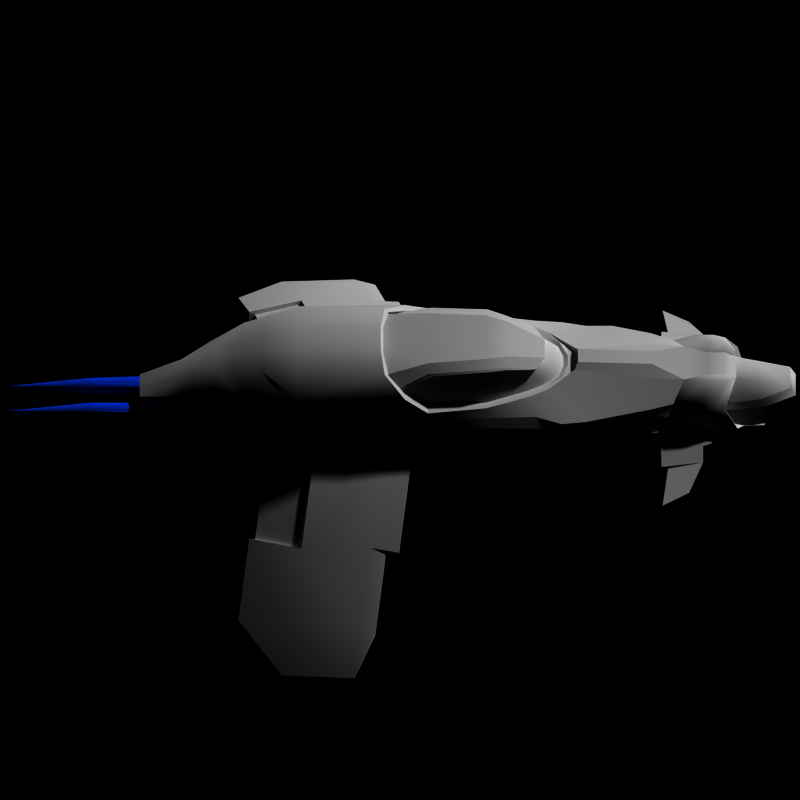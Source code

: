 # Source: viper1.blend  (saved by Blender 2.79.7; exported with 4.5.12 LTS)
import bpy
from mathutils import Matrix  # noqa: F401  (used for matrix-valued properties, if any)

bpy.ops.wm.read_factory_settings(use_empty=True)
scene = bpy.context.scene
scene.name = 'Scene'

# ---- collections
col_collection_1 = bpy.data.collections.new('Collection 1'); scene.collection.children.link(col_collection_1)
col_collection_9 = bpy.data.collections.new('Collection 9'); scene.collection.children.link(col_collection_9)

# ---- materials (node trees are filled in below, after node groups)
mat_racer = bpy.data.materials.new('racer')
mat_racer.alpha_threshold = 0.0
mat_racer.preview_render_type = 'FLAT'
mat_racer.roughness = 0.5
mat_racer.specular_intensity = 0.0
mat_racer.line_color = (0.0, 0.0, 0.0, 1.0)
mat_material_001 = bpy.data.materials.new('Material.001')
mat_material_001.alpha_threshold = 0.0
mat_material_001.diffuse_color = (0.0, 0.2, 1.0, 1.0)
mat_material_001.specular_color = (0.57, 0.57, 0.57)
mat_material_001.roughness = 0.0
mat_material_001.line_color = (0.0, 0.0, 0.0, 0.95)

# ---- material node trees

# ---- world
world_world = bpy.data.worlds.new('World'); scene.world = world_world
world_world.color = (0.0, 0.0, 0.0)
world_world.use_sun_shadow = False
world_world.sun_shadow_jitter_overblur = 0.0
world_world.cycles.sampling_method = 'MANUAL'
world_world.cycles.sample_map_resolution = 256

# ---- cameras
cam_camera_002 = bpy.data.cameras.new('Camera.002')
cam_camera_002.type = 'ORTHO'
cam_camera_002.passepartout_alpha = 0.2
cam_camera_002.clip_end = 100.0
cam_camera_002.lens = 35.0
cam_camera_002.sensor_width = 32.0
cam_camera_002.sensor_height = 18.0
cam_camera_002.ortho_scale = 10.0
cam_camera_002.show_passepartout = False
cam_camera_002.show_safe_areas = True
cam_camera_002.dof.focus_distance = 0.0
cam_camera_002.dof.aperture_fstop = 128.0

# ---- meshes
me_plane = bpy.data.meshes.new('Plane')
me_plane.from_pydata([(-0.01359, -3.517, 1.18), (-0.01359, -2.957, 1.57), (-0.1638, -3.517, 1.18), (0.1366, -3.517, 1.18), (-0.2173, -2.957, 1.57), (0.1901, -2.957, 1.57), (-0.7674, -2.253, 1.702), (0.7403, -2.253, 1.702), (-0.8887, -1.865, 1.761), (0.8615, -1.865, 1.761), (-0.9758, -0.6669, 1.726), (0.9486, -0.6669, 1.726), (-1.256, -1.865, 1.18), (1.229, -1.865, 1.18), (-1.104, -2.253, 1.18), (1.076, -2.253, 1.18), (-1.312, -0.4661, 1.18), (1.285, -0.4661, 1.18), (-0.7223, -3.071, 1.18), (0.6951, -3.071, 1.18), (-0.4641, -3.411, 1.18), (0.4369, -3.411, 1.18), (-0.6247, -2.74, 1.57), (0.5976, -2.74, 1.57), (-0.909, -2.738, 1.18), (0.8818, -2.738, 1.18), (-1.121, -0.0116, 1.419), (1.094, -0.0116, 1.419), (-0.01359, -6.37, 0.3611), (-0.7955, -6.37, 0.4989), (0.7683, -6.37, 0.4989), (-0.7273, -7.13, 0.6374), (0.7001, -7.13, 0.6374), (-0.5934, -7.756, 0.6146), (0.5663, -7.756, 0.6146), (-0.3388, -8.39, 0.6982), (0.3116, -8.39, 0.6982), (-0.3065, -6.37, 0.9299), (0.3116, -6.37, 0.3956), (-0.5902, -6.37, 0.3872), (-0.3346, -6.37, 0.9532), (-0.1809, -6.37, 0.3611), (-0.7934, -6.37, 0.2766), (-0.4245, -6.37, 0.3172), (-0.9975, -6.37, 0.4437), (-0.888, -6.37, 0.7683), (-0.4363, -6.37, 0.9822), (-0.3227, -7.234, 0.9658), (-0.5902, -7.2, 0.3872), (0.5631, -7.2, 0.3872), (0.4838, -7.867, 0.3582), (0.3116, -6.817, 0.3612), (-0.6715, -7.068, 0.7507), (-0.673, -7.861, 0.4699), (0.6458, -7.861, 0.4699), (-0.3388, -8.513, 0.4767), (0.5012, -7.389, 0.733), (0.3116, -7.693, 0.8795), (-0.3388, -7.693, 0.8795), (-0.5283, -7.389, 0.733), (0.3116, -8.513, 0.4767), (-0.7955, -7.206, 0.4989), (0.7683, -7.206, 0.4989), (0.6443, -7.068, 0.7507), (-0.3388, -8.01, 0.3612), (0.3116, -8.01, 0.3612), (-0.3388, -6.817, 0.3612), (-0.511, -7.867, 0.3582), (0.2955, -7.234, 0.9658), (0.4091, -6.37, 0.9822), (0.8608, -6.37, 0.7683), (0.9703, -6.37, 0.4437), (0.3973, -6.37, 0.3172), (0.7662, -6.37, 0.2766), (0.1537, -6.37, 0.3611), (0.3074, -6.37, 0.9532), (-0.6715, -6.37, 0.7507), (0.6443, -6.37, 0.7507), (0.5631, -6.37, 0.3872), (-0.3388, -6.37, 0.3956), (0.2793, -6.37, 0.9299), (-0.01359, -7.234, 0.9658), (-2.009, 1.876, 0.02811), (1.982, 1.876, 0.02811), (-2.151, 0.3789, 0.02921), (2.124, 0.3789, 0.02921), (-2.045, 1.938, 0.08844), (2.018, 1.938, 0.08844), (-6.063, 0.9823, -2.428), (6.036, 0.9823, -2.428), (-5.236, 0.8565, -1.94), (5.208, 0.8565, -1.94), (-5.073, 2.415, -1.938), (5.045, 2.415, -1.938), (-3.338, 3.115, -0.9125), (3.311, 3.115, -0.9125), (-3.761, 0.2925, -0.9047), (3.734, 0.2925, -0.9047), (-3.693, 0.6179, -0.9627), (3.666, 0.6179, -0.9627), (-3.574, 2.119, -0.9717), (3.547, 2.119, -0.9717), (-1.677, 0.3246, 0.2114), (1.65, 0.3246, 0.2114), (-1.531, 1.821, 0.2121), (1.503, 1.821, 0.2121), (-1.727, -0.03527, 0.2459), (1.7, -0.03527, 0.2459), (-1.188, -5.54, 0.4908), (1.161, -5.54, 0.4908), (-1.236, -6.527, 0.3365), (1.209, -6.527, 0.3365), (-1.046, -5.54, 0.2421), (1.019, -5.54, 0.2421), (-1.121, -6.527, 0.2153), (1.094, -6.527, 0.2153), (-2.616, -6.219, -0.2112), (2.589, -6.219, -0.2112), (-2.985, -5.647, -0.2326), (2.958, -5.647, -0.2326), (-1.991, -5.604, -0.09166), (1.963, -5.604, -0.09166), (-2.073, -5.626, 0.03265), (2.046, -5.626, 0.03265), (-1.993, -5.76, -0.04531), (1.966, -5.76, -0.04531), (-1.894, -6.498, -0.04067), (1.867, -6.498, -0.04067), (-1.963, -6.521, 0.06433), (1.936, -6.521, 0.06433), (-2.029, -5.771, 0.00931), (2.002, -5.771, 0.00931), (-1.511, -5.6, -0.02099), (1.484, -5.6, -0.02099), (-1.627, -5.61, 0.1724), (1.599, -5.61, 0.1724), (-1.62, -6.524, 0.2154), (1.592, -6.524, 0.2154), (-1.525, -6.515, 0.1014), (1.498, -6.515, 0.1014), (-1.523, -6.707, 0.2036), (1.496, -6.707, 0.2036), (-1.429, -6.697, 0.08954), (1.402, -6.697, 0.08954), (-1.123, -6.77, 0.2034), (1.096, -6.77, 0.2034), (-1.238, -6.77, 0.3247), (1.211, -6.77, 0.3247), (-0.1945, 3.884, -0.07651), (0.1673, 3.884, -0.07651), (-0.4612, 3.884, -0.07651), (0.434, 3.884, -0.07651), (-0.7077, 3.884, 0.2312), (0.6805, 3.884, 0.2312), (-0.1945, 3.884, 0.2312), (0.1673, 3.884, 0.2312), (-0.4612, 4.905, -0.07651), (0.434, 4.905, -0.07651), (-0.1945, 4.905, -0.07651), (0.1673, 4.905, -0.07651), (-0.7077, 4.905, 0.2312), (0.6805, 4.905, 0.2312), (-0.1945, 4.905, 0.2312), (0.1673, 4.905, 0.2312), (-1.294, 2.817, 0.2712), (1.267, 2.817, 0.2712), (-1.381, 2.817, 0.3705), (1.354, 2.817, 0.3705), (-1.773, -0.03527, 0.4023), (1.746, -0.03527, 0.4023), (-1.74, 1.821, 0.4512), (1.713, 1.821, 0.4512), (-1.757, 0.3246, 0.4471), (1.73, 0.3246, 0.4471), (-1.566, 1.883, 0.2724), (1.539, 1.883, 0.2724), (-1.67, 1.883, 0.3908), (1.643, 1.883, 0.3908), (-3.784, 2.119, -0.7326), (3.757, 2.119, -0.7326), (-3.795, 0.2942, -0.805), (3.768, 0.2942, -0.805), (-3.456, 3.238, -0.7529), (3.429, 3.238, -0.7529), (-3.282, 3.238, -0.9514), (3.255, 3.238, -0.9514), (-3.714, 2.18, -0.7929), (3.687, 2.18, -0.7929), (-3.425, 3.115, -0.8133), (3.398, 3.115, -0.8133), (-3.61, 2.18, -0.9114), (3.583, 2.18, -0.9114), (-3.775, 0.6182, -0.7277), (3.748, 0.6182, -0.7277), (-3.832, 0.02296, -0.8131), (3.805, 0.02296, -0.8131), (-3.798, 0.02126, -0.9127), (3.771, 0.02126, -0.9127), (-4.849, 3.473, -1.859), (4.821, 3.473, -1.859), (-5.282, 0.5279, -1.874), (5.255, 0.5279, -1.874), (-4.918, 3.473, -1.78), (4.891, 3.473, -1.78), (-5.305, 0.5279, -1.77), (5.277, 0.5279, -1.77), (-5.28, 2.415, -1.701), (5.253, 2.415, -1.701), (-5.315, 0.8565, -1.704), (5.288, 0.8565, -1.704), (-6.079, 0.9823, -2.381), (6.052, 0.9823, -2.381), (-6.001, 2.541, -2.369), (5.974, 2.541, -2.369), (-5.943, 2.541, -2.435), (5.916, 2.541, -2.435), (-2.149, 1.938, 0.2069), (2.121, 1.938, 0.2069), (-1.859, 2.872, 0.1866), (1.832, 2.872, 0.1866), (-1.773, 2.872, 0.08726), (1.745, 2.872, 0.08726), (-2.231, 0.3789, 0.2648), (2.203, 0.3789, 0.2648), (-2.263, -0.22, 0.1882), (2.236, -0.22, 0.1882), (-2.238, -0.2203, 0.08525), (2.211, -0.2203, 0.08525), (-2.218, 1.876, 0.2672), (2.191, 1.876, 0.2672), (-0.01359, 3.325, -0.2126), (-0.01359, 3.325, 0.3672), (-0.01359, 4.039, -0.2126), (-0.01359, 4.039, 0.3672), (-0.4956, 4.905, -0.1425), (0.4684, 4.905, -0.1425), (-0.1136, 4.905, -0.1425), (0.08641, 4.905, -0.1425), (-0.8745, 4.905, 0.2971), (0.8473, 4.905, 0.2971), (-0.1136, 4.905, 0.2971), (0.08641, 4.905, 0.2971), (-0.4956, 4.039, -0.1425), (0.4684, 4.039, -0.1425), (-0.1136, 4.039, -0.1425), (0.08641, 4.039, -0.1425), (-0.1136, 4.039, 0.2971), (0.08641, 4.039, 0.2971), (-0.8745, 4.039, 0.2971), (0.8473, 4.039, 0.2971), (-0.5566, 4.039, -0.2126), (0.5294, 4.039, -0.2126), (-1.056, 4.039, 0.3672), (1.029, 4.039, 0.3672), (-1.056, 3.325, 0.3672), (1.029, 3.325, 0.3672), (-0.5566, 3.325, -0.2126), (0.5294, 3.325, -0.2126), (-1.014, 0.3283, 1.78), (0.9864, 0.3283, 1.78), (-0.3469, 0.4135, 1.909), (0.3197, 0.4135, 1.909), (-1.457, -0.1074, 1.464), (1.43, -0.1074, 1.464), (-1.615, -0.6068, 1.203), (1.588, -0.6068, 1.203), (-1.271, 3.36, 1.102), (1.244, 3.36, 1.102), (-0.3469, 2.172, 1.909), (0.3197, 2.172, 1.909), (-0.3469, 3.01, 1.668), (0.3197, 3.01, 1.668), (-1.457, 2.172, 1.42), (1.43, 2.172, 1.42), (-1.014, 2.172, 1.78), (0.9864, 2.172, 1.78), (-1.584, 2.166, 1.158), (1.557, 2.166, 1.158), (-0.7261, 2.948, 1.577), (0.699, 2.948, 1.577), (-0.9512, 3.194, 1.363), (0.924, 3.194, 1.363), (-0.3523, 3.557, 1.395), (0.3251, 3.557, 1.395), (-0.3523, 3.915, 1.242), (0.3251, 3.915, 1.242), (-0.2836, 4.449, 1.018), (0.2564, 4.449, 1.018), (-0.8419, 4.053, 0.9898), (0.8147, 4.053, 0.9898), (-0.3523, 5.594, 0.4548), (0.3251, 5.594, 0.4548), (-0.5802, 4.697, 0.6871), (0.553, 4.697, 0.6871), (-0.5449, -2.306, 1.868), (0.5177, -2.306, 1.868), (-0.7961, -2.306, 1.782), (0.769, -2.306, 1.782), (-0.6779, -1.85, 1.927), (0.6508, -1.85, 1.927), (-1.025, -0.6068, 1.802), (0.9975, -0.6068, 1.802), (-0.2121, -3.662, 1.203), (0.185, -3.662, 1.203), (-0.2865, -3.115, 1.574), (0.2593, -3.115, 1.574), (-0.6396, -2.921, 1.572), (0.6124, -2.921, 1.572), (-0.4583, 0.5456, 1.779), (0.4311, 0.5456, 1.779), (-0.966, 0.4143, 1.686), (0.9388, 0.4143, 1.686), (-1.756, 2.158, 0.8105), (1.729, 2.158, 0.8105), (-1.589, 3.329, 0.8105), (1.562, 3.329, 0.8105), (-0.9625, 4.041, 0.7908), (0.9353, 4.041, 0.7908), (-1.404, -4.557, 0.8844), (1.377, -4.557, 0.8844), (-0.2121, -5.415, 1.309), (0.185, -5.415, 1.309), (-0.5369, -5.424, 1.203), (0.5098, -5.424, 1.203), (-1.174, -5.407, 0.8844), (1.147, -5.407, 0.8844), (-1.313, -5.395, 0.4412), (1.286, -5.395, 0.4412), (-0.4399, 4.871, 0.387), (0.4127, 4.871, 0.387), (-0.6604, 4.331, 0.4368), (0.6333, 4.331, 0.4368), (-1.656, -2.956, 0.5119), (1.629, -2.956, 0.5119), (-1.545, -3.584, 0.4396), (1.518, -3.584, 0.4396), (-1.433, 3.325, 0.4891), (1.406, 3.325, 0.4891), (-0.885, 3.924, 0.4694), (0.8578, 3.924, 0.4694), (-0.7234, 3.325, -0.3344), (0.6962, 3.325, -0.3344), (-1.078, 3.325, 0.08371), (1.051, 3.325, 0.08371), (-1.756, 2.158, 0.4891), (1.729, 2.158, 0.4891), (-1.401, 2.158, 0.08371), (1.374, 2.158, 0.08371), (-0.5099, -6.111, 1.137), (0.4827, -6.111, 1.137), (-0.9827, -5.883, 0.8576), (0.9555, -5.883, 0.8576), (-1.126, -6.151, 0.4552), (1.098, -6.151, 0.4552), (-0.6202, -6.622, 1.191), (0.5931, -6.622, 1.191), (-1.149, -6.358, 0.8674), (1.121, -6.358, 0.8674), (-1.314, -6.669, 0.3796), (1.287, -6.669, 0.3796), (-1.149, -6.738, 0.8674), (1.121, -6.738, 0.8674), (-0.6202, -7.002, 1.191), (0.5931, -7.002, 1.191), (-1.314, -7.049, 0.3796), (1.287, -7.049, 0.3796), (-0.4476, -7.222, 1.088), (0.4205, -7.222, 1.088), (-1.122, -6.995, 0.8098), (1.094, -6.995, 0.8098), (-1.264, -7.262, 0.3881), (1.237, -7.262, 0.3881), (-1.026, -7.049, -0.1177), (0.999, -7.049, -0.1177), (-1.026, -6.669, -0.1467), (0.999, -6.669, -0.1467), (-0.9756, -7.262, -0.07618), (0.9484, -7.262, -0.07618), (-0.483, -6.669, -0.1467), (0.4558, -6.669, -0.1467), (-0.483, -7.049, -0.1177), (0.4558, -7.049, -0.1177), (-0.4324, -7.262, -0.07618), (0.4052, -7.262, -0.07618), (-0.2611, -7.049, 0.1665), (0.2339, -7.049, 0.1665), (-0.2611, -6.669, 0.09519), (0.2339, -6.669, 0.09519), (-0.2105, -7.262, 0.1751), (0.1834, -7.262, 0.1751), (-0.3528, -6.622, 1.122), (0.3257, -6.622, 1.122), (-0.3528, -7.002, 1.122), (0.3257, -7.002, 1.122), (-0.3398, -7.111, 1.044), (0.3126, -7.111, 1.044), (-0.8885, -7.75, 0.02112), (0.8613, -7.75, 0.02112), (-0.4324, -7.75, 0.02112), (0.4052, -7.75, 0.02112), (-0.1159, -7.511, 0.1878), (0.08872, -7.511, 0.1878), (-0.848, -7.849, 0.08143), (0.8208, -7.849, 0.08143), (-0.3919, -7.849, 0.08143), (0.3648, -7.849, 0.08143), (-0.07544, -7.61, 0.2481), (0.04827, -7.61, 0.2481), (-0.4324, -7.27, 0.2238), (0.4052, -7.27, 0.2238), (-0.9573, -7.393, 0.1711), (0.9301, -7.393, 0.1711), (-0.1159, -7.171, 0.2808), (0.08872, -7.171, 0.2808), (-0.468, -7.141, 1.024), (0.4408, -7.141, 1.024), (-0.9738, -6.946, 0.7849), (0.9466, -6.946, 0.7849), (-1.096, -7.176, 0.4214), (1.069, -7.176, 0.4214), (-0.3227, -7.234, 0.9658), (0.2955, -7.234, 0.9658), (-0.4549, -6.998, 0.2798), (0.4277, -6.998, 0.2798), (-0.1821, -6.913, 0.3289), (0.1549, -6.913, 0.3289), (-0.3542, -7.077, 0.9919), (0.327, -7.077, 0.9919), (-0.4363, -6.37, 0.9822), (0.4091, -6.37, 0.9822), (-0.888, -6.37, 0.7683), (0.8608, -6.37, 0.7683), (-0.9975, -6.37, 0.4437), (0.9703, -6.37, 0.4437), (-0.4245, -6.37, 0.3172), (0.3973, -6.37, 0.3172), (-0.7934, -6.37, 0.2766), (0.7662, -6.37, 0.2766), (-0.1809, -6.37, 0.3611), (0.1537, -6.37, 0.3611), (-0.3346, -6.37, 0.9532), (0.3074, -6.37, 0.9532), (-0.3065, -6.37, 0.9299), (0.2793, -6.37, 0.9299), (-0.8679, -7.058, 0.2344), (0.8407, -7.058, 0.2344), (-1.398, -5.386, 0.3836), (1.371, -5.386, 0.3836), (-0.01359, -5.386, -0.01675), (-1.328, -3.584, 0.2398), (1.3, -3.584, 0.2398), (-1.328, -4.043, 0.2398), (1.3, -4.043, 0.2398), (-1.26, -4.606, 0.2211), (1.233, -4.606, 0.2211), (-1.181, -5.386, 0.1838), (1.153, -5.386, 0.1838), (-0.63, -4.043, -0.06386), (0.6028, -4.043, -0.06386), (-0.6883, -3.584, -0.06386), (0.6611, -3.584, -0.06386), (-0.5628, -4.606, -0.08259), (0.5357, -4.606, -0.08259), (-0.483, -5.386, 0.00338), (0.4558, -5.386, 0.00338), (-1.377, -2.689, 0.1756), (1.35, -2.689, 0.1756), (-1.352, -2.964, 0.2077), (1.325, -2.964, 0.2077), (-0.769, -2.964, -0.02437), (0.7418, -2.964, -0.02437), (-0.8239, -1.956, 0.07417), (0.7968, -1.956, 0.07417), (-1.352, -2.964, -0.1859), (1.325, -2.964, -0.1859), (-0.8874, -0.2497, -0.008644), (0.8603, -0.2497, -0.008644), (-1.328, -4.043, -0.1583), (1.3, -4.043, -0.1583), (-1.046, 2.158, -0.3344), (1.019, 2.158, -0.3344), (-1.328, -3.584, -0.1583), (1.3, -3.584, -0.1583), (-1.205, -5.358, -0.2549), (1.178, -5.358, -0.2549), (-1.377, -2.689, -0.2012), (1.35, -2.689, -0.2012), (-1.108, -4.098, -0.5886), (1.081, -4.098, -0.5886), (-1.278, -1.963, -0.625), (1.251, -1.963, -0.625), (-1.19, -2.981, -0.6093), (1.163, -2.981, -0.6093), (-1.287, -4.612, -0.2795), (1.259, -4.612, -0.2795), (-0.9986, -4.772, -0.5234), (0.9714, -4.772, -0.5234), (-1.108, -3.608, -0.6061), (1.081, -3.608, -0.6061), (-1.461, -3.598, -0.3844), (1.434, -3.598, -0.3844), (-1.486, -2.977, -0.4165), (1.458, -2.977, -0.4165), (-1.51, -1.97, -0.4486), (1.483, -1.97, -0.4486), (-1.568, -1.956, -0.2012), (1.541, -1.956, -0.2012), (-1.388, -4.057, -0.3844), (1.361, -4.057, -0.3844), (-1.581, -0.2633, -0.4761), (1.554, -0.2633, -0.4761), (-1.593, -0.2497, -0.2333), (1.566, -0.2497, -0.2333), (-1.622, 2.158, 0.1614), (1.595, 2.158, 0.1614), (-1.807, -0.1541, 0.05628), (1.78, -0.1541, 0.05628), (-1.878, 2.158, 0.4533), (1.851, 2.158, 0.4533), (-1.889, -0.1541, 0.4474), (1.862, -0.1541, 0.4474), (-1.48, 3.325, 0.3675), (1.453, 3.325, 0.3675), (-1.338, 3.325, 0.2053), (1.311, 3.325, 0.2053), (-1.472, -0.6068, 1.203), (1.445, -0.6068, 1.203), (-1.281, -0.1079, 1.465), (1.254, -0.1079, 1.465), (-0.9829, 0.2417, 1.719), (0.9557, 0.2417, 1.719), (-0.4188, 0.3567, 1.825), (0.3916, 0.3567, 1.825), (-0.2121, -3.827, 1.203), (0.185, -3.827, 1.203), (-0.3763, -3.693, 1.203), (0.3492, -3.693, 1.203), (-0.3426, -3.762, 1.272), (0.3154, -3.762, 1.272), (-0.2121, -3.827, 1.366), (0.185, -3.827, 1.366), (-1.472, -2.917, 0.9565), (1.444, -2.917, 0.9565), (-1.686, -0.6031, 1.037), (1.659, -0.6031, 1.037), (-1.598, -1.846, 1.037), (1.571, -1.846, 1.037), (-1.567, -3.479, 0.8298), (1.54, -3.479, 0.8298), (-1.656, -2.956, 0.7795), (1.629, -2.956, 0.7795), (-1.615, -3.382, 0.6812), (1.588, -3.382, 0.6812), (-1.738, -1.843, 0.5489), (1.711, -1.843, 0.5489), (-1.757, -0.2497, 0.5489), (1.73, -0.2497, 0.5489), (-1.545, -4.043, 0.4396), (1.518, -4.043, 0.4396), (-1.478, -4.002, 0.8068), (1.451, -4.002, 0.8068), (-1.478, -4.606, 0.4209), (1.451, -4.606, 0.4209), (-1.757, -0.5994, 0.8703), (1.73, -0.5994, 0.8703), (-1.738, -1.843, 0.8703), (1.711, -1.843, 0.8703), (-0.872, -3.203, 1.203), (0.8448, -3.203, 1.203), (-1.077, -2.838, 1.203), (1.05, -2.838, 1.203), (-1.457, -1.85, 1.203), (1.43, -1.85, 1.203), (-1.29, -2.306, 1.203), (1.263, -2.306, 1.203), (-1.121, -0.0116, 1.419), (1.094, -0.0116, 1.419), (-0.909, -2.738, 1.18), (0.8818, -2.738, 1.18), (-0.6247, -2.74, 1.57), (0.5976, -2.74, 1.57), (-0.4641, -3.411, 1.18), (0.4369, -3.411, 1.18), (-0.7223, -3.071, 1.18), (0.6951, -3.071, 1.18), (-1.312, -0.4661, 1.18), (1.285, -0.4661, 1.18), (-1.104, -2.253, 1.18), (1.076, -2.253, 1.18), (-1.256, -1.865, 1.18), (1.229, -1.865, 1.18), (-0.9758, -0.6669, 1.726), (0.9486, -0.6669, 1.726), (-0.8887, -1.865, 1.761), (0.8615, -1.865, 1.761), (-0.7674, -2.253, 1.702), (0.7403, -2.253, 1.702), (-0.9721, -1.886, 1.813), (0.9449, -1.886, 1.813), (-0.8508, -2.274, 1.753), (0.8237, -2.274, 1.753), (-0.7081, -2.782, 1.62), (0.681, -2.782, 1.62), (-1.165, -2.306, 1.203), (1.138, -2.306, 1.203), (-0.7466, -3.203, 1.203), (0.7195, -3.203, 1.203), (-1.059, -0.6876, 1.778), (1.032, -0.6876, 1.778), (-1.204, -0.03232, 1.47), (1.177, -0.03232, 1.47), (-1.184, 0.1121, 1.465), (1.157, 0.1121, 1.465), (-0.9514, -2.838, 1.203), (0.9243, -2.838, 1.203), (-0.4634, -3.576, 1.203), (0.4362, -3.576, 1.203), (-1.393, -0.3866, 1.203), (1.366, -0.3866, 1.203), (-1.332, -1.85, 1.203), (1.305, -1.85, 1.203), (-0.9292, -1.85, 1.841), (0.902, -1.85, 1.841), (-0.7735, -0.6068, 1.889), (0.7463, -0.6068, 1.889), (-0.2173, -2.957, 1.57), (0.1901, -2.957, 1.57), (-0.1638, -3.517, 1.18), (0.1366, -3.517, 1.18), (-0.1638, -3.609, 1.21), (0.1366, -3.609, 1.21), (-0.5475, -3.432, 1.231), (0.5203, -3.432, 1.231), (-0.01359, 0.4135, 1.909), (-0.01359, 3.01, 1.668), (-0.01359, 3.557, 1.395), (-0.01359, 0.5456, 1.779), (-0.01359, -6.622, 1.122), (-0.01359, -7.111, 1.044), (-0.01359, -4.606, -0.08259), (-0.01359, 0.3567, 1.825), (-0.01359, 2.158, -0.3344), (-0.01359, -3.584, -0.06386), (-0.01359, -4.043, -0.06386), (-0.01359, 3.325, -0.3344), (-0.01359, -7.234, 0.9658), (-0.01359, -7.002, 1.122), (-0.01359, 4.331, 0.4368), (-0.01359, 4.871, 0.387), (-0.01359, -5.415, 1.309), (-0.01359, -3.662, 1.203), (-0.01359, 5.594, 0.4548), (-0.01359, 4.449, 1.018), (-0.01359, 3.915, 1.242), (-0.01359, 2.172, 1.909), (-0.01359, 3.325, 0.08371), (-0.01359, 3.325, 0.4891), (-0.01359, 3.924, 0.4694), (-0.01359, -6.111, 1.137), (-0.01359, -0.2497, -0.008644), (-0.01359, -3.827, 1.203), (-0.01359, -3.827, 1.366), (-0.01359, -2.964, -0.02437), (-0.01359, -1.956, 0.07417), (-0.01359, -0.6068, 1.889), (-0.01359, -3.115, 1.574), (-0.01359, -2.306, 1.868), (-0.01359, -1.85, 1.927), (-0.01359, -2.957, 1.57), (-0.01359, -3.517, 1.18), (-0.01359, -3.609, 1.21), (-0.01359, -6.669, 0.09519), (-0.01359, -6.37, 0.3611), (-0.01359, -6.913, 0.3289), (-0.01359, -7.171, 0.2808), (-0.01359, -7.61, 0.2481), (-0.01359, -7.511, 0.1878), (-0.01359, -7.262, 0.1751), (-0.01359, -7.049, 0.1665)], [], [(2, 0, 1, 4), (1, 0, 3, 5), (4, 22, 20, 2), (21, 23, 5, 3), (10, 16, 12, 8), (13, 17, 11, 9), (8, 12, 14, 6), (15, 13, 9, 7), (6, 14, 24, 22), (25, 15, 7, 23), (22, 24, 18, 20), (19, 25, 23, 21), (10, 26, 16), (17, 27, 11), (41, 28, 79), (28, 38, 79), (81, 47, 58), (76, 45, 44, 29), (41, 79, 43), (39, 42, 43, 79), (39, 29, 44, 42), (37, 40, 46), (76, 37, 46, 45), (63, 32, 30, 77), (57, 58, 35, 36), (36, 35, 55, 60), (56, 34, 32, 63), (36, 60, 54, 34), (76, 52, 47, 37), (48, 66, 64, 67), (65, 51, 49, 50), (67, 53, 61, 48), (62, 54, 50, 49), (59, 58, 47, 52), (56, 63, 68, 57), (55, 53, 67, 64), (50, 54, 60, 65), (64, 66, 51, 65), (55, 64, 65, 60), (61, 29, 39, 48), (78, 30, 62, 49), (66, 48, 39, 79), (78, 49, 51, 38), (79, 38, 51, 66), (77, 80, 68, 63), (58, 59, 33, 35), (34, 56, 57, 36), (35, 33, 53, 55), (59, 52, 31, 33), (33, 31, 61, 53), (62, 32, 34, 54), (52, 76, 29, 31), (31, 29, 61), (30, 32, 62), (77, 70, 69, 80), (80, 69, 75), (78, 73, 71, 30), (78, 38, 72, 73), (74, 72, 38), (77, 30, 71, 70), (81, 58, 57), (81, 57, 68), (38, 28, 74), (82, 84, 98, 100), (99, 85, 83, 101), (84, 82, 104, 102), (105, 83, 85, 103), (84, 226, 196, 98), (197, 227, 85, 99), (102, 106, 226, 84), (227, 107, 103, 85), (86, 82, 100, 190), (101, 83, 87, 191), (82, 86, 174, 104), (175, 87, 83, 105), (198, 92, 214), (215, 93, 199), (200, 88, 90), (91, 89, 201), (90, 88, 214, 92), (215, 89, 91, 93), (100, 92, 198, 184), (199, 93, 101, 185), (96, 200, 90, 98), (91, 201, 97, 99), (98, 90, 92, 100), (93, 91, 99, 101), (98, 196, 96), (97, 197, 99), (94, 190, 100, 184), (101, 191, 95, 185), (120, 126, 124), (125, 127, 121), (124, 126, 116, 118), (117, 127, 125, 119), (126, 128, 116), (117, 129, 127), (122, 120, 124, 130), (125, 121, 123, 131), (130, 124, 118), (119, 125, 131), (128, 122, 130), (131, 123, 129), (128, 130, 118, 116), (119, 131, 129, 117), (112, 114, 138, 132), (139, 115, 113, 133), (132, 138, 126, 120), (127, 139, 133, 121), (138, 136, 128, 126), (129, 137, 139, 127), (108, 112, 132, 134), (133, 113, 109, 135), (134, 132, 120, 122), (121, 133, 135, 123), (110, 108, 134, 136), (135, 109, 111, 137), (136, 134, 122, 128), (123, 135, 137, 129), (138, 142, 140, 136), (141, 143, 139, 137), (114, 144, 142, 138), (143, 145, 115, 139), (136, 140, 146, 110), (147, 141, 137, 111), (144, 146, 140, 142), (141, 147, 145, 143), (162, 158, 148, 154), (149, 159, 163, 155), (156, 160, 152, 150), (153, 161, 157, 151), (158, 156, 150, 148), (151, 157, 159, 149), (160, 162, 154, 152), (155, 163, 161, 153), (240, 236, 158, 162), (159, 237, 241, 163), (234, 238, 160, 156), (161, 239, 235, 157), (236, 234, 156, 158), (157, 235, 237, 159), (238, 240, 162, 160), (163, 241, 239, 161), (186, 188, 182, 178), (183, 189, 187, 179), (194, 192, 180), (181, 193, 195), (196, 194, 180, 96), (181, 195, 197, 97), (188, 94, 184, 182), (185, 95, 189, 183), (184, 198, 202, 182), (203, 199, 185, 183), (180, 204, 200, 96), (201, 205, 181, 97), (192, 208, 204, 180), (205, 209, 193, 181), (178, 206, 208, 192), (209, 207, 179, 193), (182, 202, 206, 178), (207, 203, 183, 179), (206, 212, 210, 208), (211, 213, 207, 209), (214, 88, 210, 212), (211, 89, 215, 213), (200, 204, 210, 88), (211, 205, 201, 89), (204, 208, 210), (211, 209, 205), (198, 214, 212, 202), (213, 215, 199, 203), (202, 212, 206), (207, 213, 203), (170, 176, 216, 228), (217, 177, 171, 229), (228, 216, 186, 178), (187, 217, 229, 179), (176, 166, 218, 216), (219, 167, 177, 217), (216, 218, 188, 186), (189, 219, 217, 187), (164, 174, 86, 220), (87, 175, 165, 221), (220, 86, 190, 94), (191, 87, 221, 95), (172, 170, 228, 222), (229, 171, 173, 223), (222, 228, 178, 192), (179, 229, 223, 193), (168, 172, 222, 224), (223, 173, 169, 225), (224, 222, 192, 194), (193, 223, 225, 195), (106, 168, 224, 226), (225, 169, 107, 227), (226, 224, 194, 196), (195, 225, 227, 197), (166, 164, 220, 218), (221, 165, 167, 219), (218, 220, 94, 188), (95, 221, 219, 189), (232, 244, 246, 233), (247, 245, 232, 233), (236, 240, 246, 244), (247, 241, 237, 245), (234, 242, 248, 238), (249, 243, 235, 239), (234, 236, 244, 242), (245, 237, 235, 243), (238, 248, 246, 240), (247, 249, 239, 241), (242, 250, 252, 248), (253, 251, 243, 249), (242, 244, 232, 250), (232, 245, 243, 251), (248, 252, 233, 246), (233, 253, 249, 247), (250, 256, 254, 252), (255, 257, 251, 253), (250, 232, 230, 256), (230, 232, 251, 257), (252, 254, 231, 233), (231, 255, 253, 233), (258, 260, 268, 274), (269, 261, 259, 275), (258, 274, 272, 262), (273, 275, 259, 263), (276, 264, 262, 272), (263, 265, 277, 273), (278, 274, 268, 270), (269, 275, 279, 271), (278, 280, 272, 274), (273, 281, 279, 275), (280, 278, 270, 282), (271, 279, 281, 283), (272, 280, 266, 276), (267, 281, 273, 277), (282, 284, 266, 280), (267, 285, 283, 281), (288, 266, 284, 286), (285, 267, 289, 287), (292, 288, 286, 290), (287, 289, 293, 291), (298, 623, 300, 621), (301, 624, 299, 622), (294, 298, 621, 296), (622, 299, 295, 297), (304, 294, 296, 306), (297, 295, 305, 307), (611, 300, 623, 310), (624, 301, 612, 311), (573, 603, 619, 571), (620, 604, 574, 572), (569, 613, 603, 573), (604, 614, 570, 574), (567, 605, 613, 569), (614, 606, 568, 570), (535, 533, 302, 615), (303, 534, 536, 616), (567, 535, 615, 605), (616, 536, 568, 606), (312, 276, 266, 314), (267, 277, 313, 315), (316, 314, 266, 288), (267, 315, 317, 289), (292, 316, 288), (289, 317, 293), (322, 320, 539, 537), (540, 321, 323, 538), (324, 318, 561, 326), (562, 319, 325, 327), (330, 292, 290, 328), (291, 293, 331, 329), (344, 312, 314, 336), (315, 313, 345, 337), (336, 314, 316, 338), (317, 315, 337, 339), (338, 316, 292, 330), (293, 317, 339, 331), (479, 346, 342, 340), (343, 347, 480, 341), (348, 320, 322), (323, 321, 349), (350, 348, 322, 324), (323, 349, 351, 325), (352, 350, 324, 326), (325, 351, 353, 327), (354, 348, 350, 356), (351, 349, 355, 357), (356, 350, 352, 358), (353, 351, 357, 359), (362, 354, 356, 360), (357, 355, 363, 361), (360, 356, 358, 364), (359, 357, 361, 365), (366, 362, 360, 368), (361, 363, 367, 369), (368, 360, 364, 370), (365, 361, 369, 371), (372, 364, 358, 374), (359, 365, 373, 375), (376, 370, 364, 372), (365, 371, 377, 373), (380, 372, 374, 378), (375, 373, 381, 379), (382, 376, 372, 380), (373, 377, 383, 381), (384, 380, 378, 386), (379, 381, 385, 387), (388, 382, 380, 384), (381, 383, 389, 385), (390, 354, 362, 392), (363, 355, 391, 393), (392, 362, 366, 394), (367, 363, 393, 395), (354, 390, 348), (349, 391, 355), (396, 376, 382, 398), (383, 377, 397, 399), (398, 382, 388, 400), (389, 383, 399, 401), (402, 396, 398, 404), (399, 397, 403, 405), (404, 398, 400, 406), (401, 399, 405, 407), (410, 402, 404, 408), (405, 403, 411, 409), (408, 404, 406, 412), (407, 405, 409, 413), (402, 410, 376, 396), (377, 411, 403, 397), (376, 410, 370), (371, 411, 377), (414, 366, 368, 416), (369, 367, 415, 417), (416, 368, 370, 418), (371, 369, 417, 419), (444, 410, 408, 422), (409, 411, 445, 423), (422, 408, 412, 424), (413, 409, 423, 425), (426, 394, 366, 414), (367, 395, 427, 415), (426, 420, 394), (395, 421, 427), (428, 414, 416, 430), (417, 415, 429, 431), (430, 416, 418, 432), (419, 417, 431, 433), (436, 444, 422, 434), (423, 445, 437, 435), (434, 422, 424, 438), (425, 423, 435, 439), (432, 418, 444, 436), (445, 419, 433, 437), (440, 426, 414, 428), (415, 427, 441, 429), (442, 420, 426, 440), (427, 421, 443, 441), (444, 418, 370, 410), (371, 419, 445, 411), (455, 374, 358, 446), (359, 375, 456, 447), (448, 386, 378, 463), (379, 387, 448, 464), (358, 352, 326, 446), (327, 353, 359, 447), (446, 326, 561), (562, 327, 447), (451, 557, 334, 449), (335, 558, 452, 450), (453, 561, 557, 451), (558, 562, 454, 452), (455, 446, 561, 453), (562, 447, 456, 454), (465, 467, 332, 553), (333, 468, 466, 554), (449, 334, 332, 467), (333, 335, 450, 468), (481, 449, 467, 473), (468, 450, 482, 474), (473, 467, 465, 485), (466, 468, 474, 486), (483, 455, 453, 493), (454, 456, 484, 494), (493, 453, 451, 477), (452, 454, 494, 478), (477, 451, 449, 481), (450, 452, 478, 482), (483, 493, 495), (496, 494, 484), (499, 481, 473, 501), (474, 482, 500, 502), (501, 473, 485, 503), (486, 474, 502, 504), (505, 503, 485), (486, 504, 506), (507, 477, 481, 499), (482, 478, 508, 500), (505, 485, 465, 553), (466, 486, 506, 554), (503, 509, 479, 489), (480, 510, 504, 490), (491, 497, 499, 501), (500, 498, 492, 502), (489, 491, 501, 503), (502, 492, 490, 504), (487, 495, 493, 507), (494, 496, 488, 508), (497, 487, 507, 499), (508, 488, 498, 500), (503, 505, 511, 509), (512, 506, 504, 510), (505, 553, 555, 511), (556, 554, 506, 512), (477, 507, 493), (494, 508, 478), (495, 378, 374, 483), (375, 379, 496, 484), (495, 463, 378), (379, 464, 496), (495, 487, 461, 463), (462, 488, 496, 464), (487, 497, 457, 461), (458, 498, 488, 462), (455, 483, 374), (375, 484, 456), (491, 459, 457, 497), (458, 460, 492, 498), (511, 346, 509), (510, 347, 512), (509, 346, 479), (480, 347, 510), (515, 513, 346, 511), (347, 514, 516, 512), (517, 519, 555, 344), (556, 520, 518, 345), (519, 515, 511, 555), (512, 516, 520, 556), (521, 517, 344, 336), (345, 518, 522, 337), (513, 523, 342, 346), (343, 524, 514, 347), (523, 521, 336, 342), (337, 522, 524, 343), (515, 519, 517, 513), (518, 520, 516, 514), (513, 517, 521, 523), (522, 518, 514, 524), (525, 527, 262, 264), (263, 528, 526, 265), (617, 611, 527, 525), (528, 612, 618, 526), (258, 262, 527, 529), (528, 263, 259, 530), (611, 310, 529, 527), (530, 311, 612, 528), (260, 258, 529, 531), (530, 259, 261, 532), (310, 308, 531, 529), (532, 309, 311, 530), (619, 617, 525), (526, 618, 620), (619, 525, 264, 571), (265, 526, 620, 572), (567, 537, 535), (536, 538, 568), (318, 324, 322, 537), (323, 325, 319, 538), (533, 535, 537, 539), (538, 536, 534, 540), (312, 543, 264, 276), (265, 544, 313, 277), (551, 547, 541, 549), (542, 548, 552, 550), (547, 569, 573, 541), (574, 570, 548, 542), (541, 545, 565, 549), (566, 546, 542, 550), (573, 571, 545, 541), (546, 572, 574, 542), (543, 312, 563), (564, 313, 544), (545, 543, 563, 565), (564, 544, 546, 566), (571, 264, 543, 545), (544, 265, 572, 546), (334, 557, 559, 547), (560, 558, 335, 548), (334, 547, 551), (552, 548, 335), (561, 318, 559, 557), (560, 319, 562, 558), (549, 332, 334, 551), (335, 333, 550, 552), (549, 565, 553, 332), (554, 566, 550, 333), (569, 547, 559, 567), (560, 548, 570, 568), (312, 344, 555, 563), (556, 345, 313, 564), (563, 555, 553, 565), (554, 556, 564, 566), (567, 559, 318, 537), (319, 560, 568, 538), (479, 475, 489), (490, 476, 480), (459, 491, 489, 469), (490, 492, 460, 470), (475, 471, 469, 489), (470, 472, 476, 490), (621, 597, 599, 296), (600, 598, 622, 297), (300, 607, 597, 621), (598, 608, 301, 622), (615, 631, 605), (606, 632, 616), (296, 599, 601, 306), (602, 600, 297, 307), (611, 609, 607, 300), (608, 610, 612, 301), (617, 609, 611), (612, 610, 618), (617, 585, 575, 609), (576, 586, 618, 610), (609, 575, 591, 607), (592, 576, 610, 608), (605, 583, 577, 613), (578, 584, 606, 614), (613, 577, 587, 603), (588, 578, 614, 604), (599, 595, 579, 601), (580, 596, 600, 602), (631, 581, 583, 605), (584, 582, 632, 606), (619, 589, 585, 617), (586, 590, 620, 618), (603, 587, 589, 619), (590, 588, 604, 620), (607, 591, 593, 597), (594, 592, 608, 598), (597, 593, 595, 599), (596, 594, 598, 600), (308, 310, 623), (624, 311, 309), (627, 581, 631, 629), (632, 582, 628, 630), (302, 629, 631, 615), (632, 630, 303, 616), (306, 601, 579), (580, 602, 307), (304, 306, 579, 625), (580, 307, 305, 626), (260, 633, 654, 268), (654, 633, 261, 269), (268, 654, 634, 270), (634, 654, 269, 271), (635, 282, 270, 634), (271, 283, 635, 634), (282, 635, 653, 284), (653, 635, 283, 285), (284, 653, 652, 286), (652, 653, 285, 287), (286, 652, 651, 290), (651, 652, 287, 291), (533, 660, 650, 302), (650, 660, 534, 303), (320, 649, 661, 539), (661, 649, 321, 540), (290, 651, 648, 328), (648, 651, 291, 329), (328, 648, 647, 330), (647, 648, 329, 331), (641, 479, 340, 644), (341, 480, 641, 644), (659, 475, 479, 641), (480, 476, 659, 641), (649, 320, 348, 658), (349, 321, 649, 658), (637, 390, 392, 646), (393, 391, 637, 646), (646, 392, 394, 638), (395, 393, 646, 638), (658, 348, 390, 637), (391, 349, 658, 637), (638, 394, 420, 645), (421, 395, 638, 645), (643, 457, 459, 642), (460, 458, 643, 642), (639, 461, 457, 643), (458, 462, 639, 643), (663, 471, 475, 659), (476, 472, 663, 659), (662, 469, 471, 663), (472, 470, 662, 663), (642, 459, 469, 662), (470, 460, 642, 662), (633, 260, 531, 640), (532, 261, 633, 640), (640, 531, 308, 636), (309, 532, 640, 636), (644, 340, 342, 655), (343, 341, 644, 655), (655, 342, 336, 656), (337, 343, 655, 656), (330, 647, 657, 338), (657, 647, 331, 339), (338, 657, 656, 336), (656, 657, 339, 337), (539, 661, 660, 533), (660, 661, 540, 534), (623, 664, 636, 308), (636, 664, 624, 309), (666, 294, 304, 665), (305, 295, 666, 665), (667, 298, 294, 666), (295, 299, 667, 666), (298, 667, 664, 623), (664, 667, 299, 624), (669, 627, 629, 670), (630, 628, 669, 670), (670, 629, 302, 650), (303, 630, 670, 650), (665, 304, 625, 668), (626, 305, 665, 668), (463, 461, 639, 448), (639, 462, 464, 448), (678, 384, 386, 671), (387, 385, 678, 671), (677, 388, 384, 678), (385, 389, 677, 678), (676, 400, 388, 677), (389, 401, 676, 677), (400, 676, 675, 406), (675, 676, 401, 407), (406, 675, 674, 412), (674, 675, 407, 413), (412, 674, 673, 424), (673, 674, 413, 425), (424, 673, 672, 438), (672, 673, 425, 439), (671, 386, 448), (448, 387, 671)])
me_plane.polygons.foreach_set('use_smooth', [True] * 643)
_k = set([(0, 2), (0, 3), (1, 4), (1, 5), (2, 20), (3, 21), (4, 22), (5, 23), (6, 8), (6, 22), (7, 9), (7, 23), (8, 10), (9, 11), (10, 26), (11, 27), (12, 14), (12, 16), (13, 15), (13, 17), (14, 24), (15, 25), (16, 26), (17, 27), (18, 20), (18, 24), (19, 21), (19, 25), (28, 41), (28, 74), (29, 31), (29, 39), (29, 61), (29, 76), (30, 32), (30, 62), (30, 77), (30, 78), (31, 33), (32, 34), (33, 35), (34, 36), (35, 36), (37, 40), (37, 47), (37, 76), (38, 78), (38, 79), (39, 48), (40, 46), (41, 43), (42, 43), (42, 44), (44, 45), (45, 46), (47, 81), (48, 67), (49, 50), (49, 78), (50, 65), (53, 55), (53, 61), (54, 60), (54, 62), (55, 60), (64, 65), (64, 67), (68, 80), (68, 81), (69, 70), (69, 75), (70, 71), (71, 73), (72, 73), (72, 74), (75, 80), (77, 80), (82, 100), (82, 104), (83, 101), (83, 105), (86, 174), (86, 190), (87, 175), (87, 191), (88, 200), (88, 210), (88, 214), (89, 201), (89, 211), (89, 215), (94, 184), (94, 188), (94, 190), (94, 220), (95, 185), (95, 189), (95, 191), (95, 221), (96, 98), (96, 180), (96, 200), (97, 99), (97, 181), (97, 201), (98, 196), (99, 197), (100, 184), (100, 190), (101, 185), (101, 191), (106, 226), (107, 227), (108, 134), (109, 135), (112, 132), (113, 133), (116, 118), (116, 126), (116, 128), (117, 119), (117, 127), (117, 129), (118, 124), (118, 130), (119, 125), (119, 131), (120, 122), (120, 126), (120, 132), (121, 123), (121, 127), (121, 133), (122, 128), (122, 134), (123, 129), (123, 135), (124, 126), (124, 130), (125, 127), (125, 131), (126, 138), (127, 139), (128, 130), (128, 136), (129, 131), (129, 137), (136, 138), (136, 140), (137, 139), (137, 141), (138, 142), (139, 143), (140, 142), (140, 146), (141, 143), (141, 147), (142, 144), (143, 145), (148, 150), (148, 154), (148, 158), (149, 151), (149, 155), (149, 159), (150, 152), (150, 156), (151, 153), (151, 157), (152, 154), (152, 160), (153, 155), (153, 161), (154, 162), (155, 163), (156, 158), (156, 160), (157, 159), (157, 161), (158, 162), (159, 163), (160, 162), (161, 163), (164, 220), (165, 221), (166, 218), (167, 219), (168, 224), (169, 225), (170, 228), (171, 229), (176, 216), (177, 217), (178, 182), (178, 186), (178, 228), (179, 183), (179, 187), (179, 229), (180, 192), (180, 204), (181, 193), (181, 205), (182, 184), (182, 188), (182, 202), (183, 185), (183, 189), (183, 203), (184, 198), (185, 199), (186, 188), (186, 216), (187, 189), (187, 217), (188, 218), (189, 219), (192, 194), (193, 195), (194, 196), (194, 224), (195, 197), (195, 225), (196, 226), (197, 227), (198, 202), (198, 214), (199, 203), (199, 215), (202, 212), (203, 213), (204, 210), (205, 211), (210, 212), (211, 213), (212, 214), (213, 215), (230, 256), (230, 257), (231, 254), (231, 255), (232, 250), (232, 251), (233, 252), (233, 253), (234, 236), (234, 238), (234, 242), (235, 237), (235, 239), (235, 243), (236, 240), (236, 244), (237, 241), (237, 245), (238, 240), (238, 248), (239, 241), (239, 249), (240, 246), (241, 247), (242, 244), (242, 248), (243, 245), (243, 249), (244, 246), (245, 247), (246, 248), (247, 249), (250, 252), (250, 256), (251, 253), (251, 257), (252, 254), (253, 255), (254, 256), (255, 257), (258, 260), (258, 262), (259, 261), (259, 263), (260, 633), (261, 633), (262, 264), (263, 265), (264, 525), (264, 571), (265, 526), (265, 572), (290, 292), (290, 328), (290, 651), (291, 293), (291, 329), (291, 651), (292, 316), (293, 317), (294, 298), (294, 304), (295, 299), (295, 305), (296, 306), (296, 621), (297, 307), (297, 622), (298, 623), (299, 624), (300, 611), (300, 621), (301, 612), (301, 622), (302, 615), (302, 650), (303, 616), (303, 650), (304, 306), (304, 665), (305, 307), (305, 665), (306, 601), (307, 602), (308, 310), (308, 636), (309, 311), (309, 636), (310, 611), (310, 623), (311, 612), (311, 624), (312, 314), (312, 543), (312, 563), (313, 315), (313, 544), (313, 564), (314, 316), (315, 317), (318, 324), (318, 559), (319, 325), (319, 560), (320, 348), (320, 539), (321, 349), (321, 540), (322, 348), (322, 537), (323, 349), (323, 538), (324, 350), (325, 351), (328, 330), (328, 648), (329, 331), (329, 648), (330, 338), (331, 339), (332, 334), (332, 553), (333, 335), (333, 554), (334, 557), (335, 558), (336, 338), (336, 344), (336, 521), (336, 656), (337, 339), (337, 345), (337, 522), (337, 656), (340, 342), (340, 479), (340, 644), (341, 343), (341, 480), (341, 644), (342, 346), (342, 523), (343, 347), (343, 524), (344, 555), (345, 556), (346, 511), (347, 512), (348, 350), (348, 390), (349, 351), (349, 391), (350, 352), (351, 353), (352, 358), (353, 359), (358, 446), (359, 447), (366, 368), (366, 394), (367, 369), (367, 395), (368, 370), (369, 371), (370, 410), (371, 411), (374, 455), (375, 456), (378, 380), (378, 463), (378, 495), (379, 381), (379, 464), (379, 496), (380, 382), (381, 383), (382, 398), (383, 399), (384, 386), (384, 388), (385, 387), (385, 389), (386, 448), (387, 448), (388, 400), (389, 401), (390, 392), (391, 393), (392, 394), (393, 395), (394, 420), (395, 421), (396, 398), (396, 402), (397, 399), (397, 403), (398, 400), (399, 401), (400, 406), (401, 407), (402, 404), (402, 410), (403, 405), (403, 411), (404, 406), (405, 407), (406, 412), (406, 675), (407, 413), (407, 675), (410, 444), (411, 445), (412, 424), (413, 425), (414, 416), (414, 426), (415, 417), (415, 427), (416, 418), (417, 419), (418, 444), (419, 445), (420, 426), (420, 442), (420, 645), (421, 427), (421, 443), (421, 645), (424, 438), (425, 439), (428, 430), (428, 440), (429, 431), (429, 441), (430, 432), (431, 433), (432, 436), (433, 437), (434, 436), (434, 438), (435, 437), (435, 439), (438, 672), (439, 672), (440, 442), (441, 443), (446, 561), (447, 562), (449, 451), (449, 467), (450, 452), (450, 468), (451, 453), (452, 454), (453, 455), (454, 456), (457, 459), (457, 461), (458, 460), (458, 462), (459, 469), (460, 470), (461, 463), (462, 464), (465, 467), (465, 485), (466, 468), (466, 486), (469, 471), (470, 472), (471, 475), (472, 476), (473, 481), (473, 485), (474, 482), (474, 486), (475, 479), (476, 480), (477, 481), (477, 493), (478, 482), (478, 494), (479, 489), (479, 509), (480, 490), (480, 510), (487, 495), (487, 497), (488, 496), (488, 498), (489, 491), (490, 492), (491, 497), (492, 498), (493, 507), (494, 508), (499, 501), (499, 507), (500, 502), (500, 508), (501, 503), (502, 504), (503, 509), (504, 510), (511, 515), (511, 555), (512, 516), (512, 556), (513, 515), (513, 523), (514, 516), (514, 524), (515, 519), (516, 520), (517, 519), (517, 521), (518, 520), (518, 522), (519, 555), (520, 556), (521, 523), (522, 524), (525, 527), (525, 617), (526, 528), (526, 618), (527, 529), (528, 530), (529, 531), (530, 532), (531, 640), (532, 640), (533, 535), (533, 660), (534, 536), (534, 660), (535, 567), (536, 568), (537, 539), (537, 567), (538, 540), (538, 568), (539, 661), (540, 661), (541, 545), (541, 547), (542, 546), (542, 548), (543, 545), (544, 546), (547, 559), (548, 560), (549, 551), (549, 565), (550, 552), (550, 566), (553, 555), (554, 556), (557, 561), (558, 562), (563, 565), (564, 566), (567, 569), (568, 570), (569, 573), (570, 574), (571, 573), (572, 574), (575, 585), (575, 591), (575, 609), (576, 586), (576, 592), (576, 610), (577, 583), (577, 587), (578, 584), (578, 588), (579, 595), (579, 601), (579, 625), (580, 596), (580, 602), (580, 626), (581, 583), (581, 627), (582, 584), (582, 628), (585, 589), (586, 590), (587, 589), (588, 590), (591, 593), (592, 594), (593, 595), (594, 596), (597, 599), (597, 607), (598, 600), (598, 608), (599, 601), (600, 602), (605, 615), (605, 631), (606, 616), (606, 632), (607, 609), (608, 610), (609, 617), (610, 618), (611, 617), (612, 618), (625, 668), (626, 668), (627, 669), (628, 669), (629, 631), (629, 670), (630, 632), (630, 670)])
me_plane.attributes.new('sharp_edge', 'BOOLEAN', 'EDGE').data.foreach_set('value', [ (min(e.vertices), max(e.vertices)) in _k for e in me_plane.edges])
_uv = me_plane.uv_layers.new(name='UVTex')
_uv.uv.foreach_set('vector', [0.5363, 0.8216, 0.5539, 0.8216, 0.5539, 0.902, 0.5299, 0.902, 0.5539, 0.902, 0.5539, 0.8216, 0.5716, 0.8216, 0.5779, 0.902, 0.5299, 0.902, 0.4798, 0.9229, 0.5002, 0.8318, 0.5363, 0.8216, 0.6077, 0.8318, 0.6281, 0.9229, 0.5779, 0.902, 0.5716, 0.8216, 0.3535, 0.7896, 0.3799, 0.8647, 0.2142, 0.867, 0.2113, 0.7857, 0.2153, 0.867, 0.3809, 0.8739, 0.3525, 0.9482, 0.2102, 0.9482, 0.2113, 0.7857, 0.2142, 0.867, 0.1655, 0.8591, 0.1627, 0.7857, 0.1664, 0.8735, 0.2153, 0.867, 0.2102, 0.9482, 0.1616, 0.9468, 0.1627, 0.7857, 0.1655, 0.8591, 0.1044, 0.849, 0.1009, 0.792, 0.1051, 0.882, 0.1664, 0.8735, 0.1616, 0.9468, 0.09998, 0.9388, 0.1009, 0.792, 0.1044, 0.849, 0.06053, 0.8385, 0.01239, 0.823, 0.06094, 0.8912, 0.1051, 0.882, 0.09998, 0.9388, 0.01239, 0.9053, 0.3535, 0.7896, 0.4326, 0.8268, 0.3799, 0.8647, 0.3809, 0.8739, 0.4325, 0.9132, 0.3525, 0.9482, 0.5512, 0.5091, 0.5512, 0.499, 0.5533, 0.5187, 0.5512, 0.499, 0.5533, 0.4794, 0.5533, 0.5187, 0.4058, 0.6723, 0.4053, 0.6932, 0.3747, 0.693, 0.5748, 0.5387, 0.5758, 0.5518, 0.5562, 0.5584, 0.5596, 0.5462, 0.5512, 0.5091, 0.5533, 0.5187, 0.5486, 0.5238, 0.5528, 0.5338, 0.5462, 0.5461, 0.5486, 0.5238, 0.5533, 0.5187, 0.5528, 0.5338, 0.5596, 0.5462, 0.5562, 0.5584, 0.5462, 0.5461, 0.5856, 0.5167, 0.587, 0.5184, 0.5887, 0.5245, 0.5748, 0.5387, 0.5856, 0.5167, 0.5887, 0.5245, 0.5758, 0.5518, 0.4117, 0.6232, 0.4058, 0.6161, 0.4536, 0.5968, 0.4569, 0.6152, 0.3748, 0.6519, 0.3747, 0.693, 0.3306, 0.6912, 0.3312, 0.6533, 0.3312, 0.6533, 0.3306, 0.6912, 0.3154, 0.6948, 0.3165, 0.6497, 0.3912, 0.6332, 0.3658, 0.6298, 0.4058, 0.6161, 0.4117, 0.6232, 0.3312, 0.6533, 0.3165, 0.6497, 0.3558, 0.6211, 0.3658, 0.6298, 0.4579, 0.7298, 0.4121, 0.7219, 0.4053, 0.6932, 0.4624, 0.7029, 0.5635, 0.6218, 0.5894, 0.6389, 0.5091, 0.639, 0.5187, 0.6277, 0.5091, 0.6827, 0.5894, 0.6829, 0.5635, 0.7, 0.5187, 0.694, 0.5187, 0.6277, 0.5182, 0.6146, 0.563, 0.6059, 0.5635, 0.6218, 0.563, 0.7159, 0.5181, 0.7072, 0.5187, 0.694, 0.5635, 0.7, 0.3913, 0.7118, 0.3747, 0.693, 0.4053, 0.6932, 0.4121, 0.7219, 0.3912, 0.6332, 0.4117, 0.6232, 0.4052, 0.6515, 0.3748, 0.6519, 0.4741, 0.6386, 0.5182, 0.6146, 0.5187, 0.6277, 0.5091, 0.639, 0.5187, 0.694, 0.5181, 0.7072, 0.474, 0.683, 0.5091, 0.6827, 0.5091, 0.639, 0.5894, 0.6389, 0.5894, 0.6829, 0.5091, 0.6827, 0.4741, 0.6386, 0.5091, 0.639, 0.5091, 0.6827, 0.474, 0.683, 0.563, 0.6059, 0.6197, 0.6059, 0.6197, 0.6218, 0.5635, 0.6218, 0.6197, 0.7, 0.6197, 0.7159, 0.563, 0.7159, 0.5635, 0.7, 0.5894, 0.6389, 0.5635, 0.6218, 0.6197, 0.6218, 0.6198, 0.6389, 0.6197, 0.7, 0.5635, 0.7, 0.5894, 0.6829, 0.6198, 0.6829, 0.6198, 0.6389, 0.6198, 0.6829, 0.5894, 0.6829, 0.5894, 0.6389, 0.4569, 0.6152, 0.4615, 0.6417, 0.4052, 0.6515, 0.4117, 0.6232, 0.3747, 0.693, 0.3913, 0.7118, 0.3656, 0.7153, 0.3306, 0.6912, 0.3658, 0.6298, 0.3912, 0.6332, 0.3748, 0.6519, 0.3312, 0.6533, 0.3306, 0.6912, 0.3656, 0.7153, 0.3554, 0.7241, 0.3154, 0.6948, 0.3913, 0.7118, 0.4121, 0.7219, 0.4061, 0.7291, 0.3656, 0.7153, 0.3656, 0.7153, 0.4061, 0.7291, 0.3989, 0.7381, 0.3554, 0.7241, 0.3987, 0.6072, 0.4058, 0.6161, 0.3658, 0.6298, 0.3558, 0.6211, 0.4121, 0.7219, 0.4579, 0.7298, 0.4546, 0.7485, 0.4061, 0.7291, 0.4061, 0.7291, 0.4546, 0.7485, 0.3989, 0.7381, 0.4536, 0.5968, 0.4058, 0.6161, 0.3987, 0.6072, 0.5748, 0.4594, 0.5758, 0.4463, 0.5887, 0.4735, 0.5856, 0.4814, 0.5856, 0.4814, 0.5887, 0.4735, 0.587, 0.4797, 0.5528, 0.4643, 0.5462, 0.452, 0.5562, 0.4397, 0.5596, 0.4519, 0.5528, 0.4643, 0.5533, 0.4794, 0.5486, 0.4742, 0.5462, 0.452, 0.5512, 0.4889, 0.5486, 0.4742, 0.5533, 0.4794, 0.5748, 0.4594, 0.5596, 0.4519, 0.5562, 0.4397, 0.5758, 0.4463, 0.4058, 0.6723, 0.3747, 0.693, 0.3748, 0.6519, 0.4058, 0.6723, 0.3748, 0.6519, 0.4052, 0.6515, 0.5533, 0.4794, 0.5512, 0.499, 0.5512, 0.4889, 0.1735, 0.2838, 0.08538, 0.2838, 0.08538, 0.4533, 0.1735, 0.4533, 0.08538, 0.4533, 0.08538, 0.2838, 0.1735, 0.2838, 0.1735, 0.4533, 0.08538, 0.2838, 0.1735, 0.2838, 0.1735, 0.2369, 0.08538, 0.2369, 0.1735, 0.2369, 0.1735, 0.2838, 0.08538, 0.2838, 0.08538, 0.2369, 0.08538, 0.2838, 0.0291, 0.2838, 0.02917, 0.4533, 0.08538, 0.4533, 0.02917, 0.4533, 0.0291, 0.2838, 0.08538, 0.2838, 0.08538, 0.4533, 0.08538, 0.2369, 0.05222, 0.2369, 0.0291, 0.2838, 0.08538, 0.2838, 0.0291, 0.2838, 0.05222, 0.2369, 0.08538, 0.2369, 0.08538, 0.2838, 0.1832, 0.2814, 0.1735, 0.2838, 0.1735, 0.4533, 0.1822, 0.4489, 0.1735, 0.4533, 0.1735, 0.2838, 0.1832, 0.2814, 0.1822, 0.4489, 0.1735, 0.2838, 0.1832, 0.2814, 0.1832, 0.2335, 0.1735, 0.2369, 0.1832, 0.2335, 0.1832, 0.2814, 0.1735, 0.2838, 0.1735, 0.2369, 0.2764, 0.6224, 0.1735, 0.6224, 0.1735, 0.7194, 0.1735, 0.7194, 0.1735, 0.6224, 0.2764, 0.6224, 0.05426, 0.6224, 0.08538, 0.7194, 0.08538, 0.6224, 0.08538, 0.6224, 0.08538, 0.7194, 0.05426, 0.6224, 0.08538, 0.6224, 0.08538, 0.7194, 0.1735, 0.7194, 0.1735, 0.6224, 0.1735, 0.7194, 0.08538, 0.7194, 0.08538, 0.6224, 0.1735, 0.6224, 0.1735, 0.4533, 0.1735, 0.6224, 0.2764, 0.6224, 0.2817, 0.4533, 0.2764, 0.6224, 0.1735, 0.6224, 0.1735, 0.4533, 0.2817, 0.4533, 0.05451, 0.4533, 0.05426, 0.6224, 0.08538, 0.6224, 0.08538, 0.4533, 0.08538, 0.6224, 0.05426, 0.6224, 0.05451, 0.4533, 0.08538, 0.4533, 0.08538, 0.4533, 0.08538, 0.6224, 0.1735, 0.6224, 0.1735, 0.4533, 0.1735, 0.6224, 0.08538, 0.6224, 0.08538, 0.4533, 0.1735, 0.4533, 0.08538, 0.4533, 0.02917, 0.4533, 0.05451, 0.4533, 0.05451, 0.4533, 0.02917, 0.4533, 0.08538, 0.4533, 0.2715, 0.4452, 0.1822, 0.4489, 0.1735, 0.4533, 0.2817, 0.4533, 0.1735, 0.4533, 0.1822, 0.4489, 0.2715, 0.4452, 0.2817, 0.4533, 0.76, 0.874, 0.8345, 0.874, 0.7725, 0.8706, 0.7725, 0.8706, 0.8345, 0.874, 0.76, 0.874, 0.8886, 0.869, 0.8766, 0.9289, 0.9388, 0.9101, 0.9718, 0.8652, 0.9388, 0.9101, 0.8766, 0.9289, 0.8886, 0.869, 0.9718, 0.8652, 0.6198, 0.3735, 0.6301, 0.3718, 0.626, 0.3088, 0.626, 0.3088, 0.6301, 0.3718, 0.6198, 0.3735, 0.76, 0.8625, 0.76, 0.874, 0.7725, 0.8706, 0.7725, 0.8651, 0.7725, 0.8706, 0.76, 0.874, 0.76, 0.8625, 0.7725, 0.8651, 0.8903, 0.8639, 0.8886, 0.869, 0.9718, 0.8652, 0.9718, 0.8652, 0.8886, 0.869, 0.8903, 0.8639, 0.8345, 0.8625, 0.76, 0.8625, 0.7725, 0.8651, 0.7725, 0.8651, 0.76, 0.8625, 0.8345, 0.8625, 0.8766, 0.8035, 0.8903, 0.8639, 0.9718, 0.8652, 0.9372, 0.8214, 0.9718, 0.8652, 0.8903, 0.8639, 0.8766, 0.8035, 0.9372, 0.8214, 0.7654, 0.9583, 0.8454, 0.9406, 0.8402, 0.9063, 0.7642, 0.9139, 0.8402, 0.9063, 0.8454, 0.9406, 0.7654, 0.9583, 0.7642, 0.9139, 0.7642, 0.9139, 0.8402, 0.9063, 0.8345, 0.874, 0.76, 0.874, 0.8345, 0.874, 0.8402, 0.9063, 0.7642, 0.9139, 0.76, 0.874, 0.6184, 0.4059, 0.6301, 0.4026, 0.6301, 0.3718, 0.6198, 0.3735, 0.6301, 0.3718, 0.6301, 0.4026, 0.6184, 0.4059, 0.6198, 0.3735, 0.6837, 0.8582, 0.6852, 0.8801, 0.7263, 0.8772, 0.7255, 0.8599, 0.7263, 0.8772, 0.6852, 0.8801, 0.6837, 0.8582, 0.7255, 0.8599, 0.7255, 0.8599, 0.7263, 0.8772, 0.76, 0.874, 0.76, 0.8625, 0.76, 0.874, 0.7263, 0.8772, 0.7255, 0.8599, 0.76, 0.8625, 0.8432, 0.7988, 0.7629, 0.7788, 0.7635, 0.824, 0.8388, 0.8317, 0.7635, 0.824, 0.7629, 0.7788, 0.8432, 0.7988, 0.8388, 0.8317, 0.8388, 0.8317, 0.7635, 0.824, 0.76, 0.8625, 0.8345, 0.8625, 0.76, 0.8625, 0.7635, 0.824, 0.8388, 0.8317, 0.8345, 0.8625, 0.6184, 0.4059, 0.6182, 0.4228, 0.6299, 0.4195, 0.6301, 0.4026, 0.6299, 0.4195, 0.6182, 0.4228, 0.6184, 0.4059, 0.6301, 0.4026, 0.8454, 0.9406, 0.8653, 0.9379, 0.8563, 0.9118, 0.8402, 0.9063, 0.8563, 0.9118, 0.8653, 0.9379, 0.8454, 0.9406, 0.8402, 0.9063, 0.8388, 0.8317, 0.855, 0.8264, 0.8631, 0.8015, 0.8432, 0.7988, 0.8631, 0.8015, 0.855, 0.8264, 0.8388, 0.8317, 0.8432, 0.7988, 0.6173, 0.4503, 0.6301, 0.4455, 0.6299, 0.4195, 0.6182, 0.4228, 0.6299, 0.4195, 0.6301, 0.4455, 0.6173, 0.4503, 0.6182, 0.4228, 0.1623, 0.04469, 0.1876, 0.04469, 0.1876, 0.1284, 0.1623, 0.1284, 0.1876, 0.1284, 0.1876, 0.04469, 0.1623, 0.04469, 0.1623, 0.1284, 0.2094, 0.04469, 0.2418, 0.04469, 0.2418, 0.1284, 0.2094, 0.1284, 0.2418, 0.1284, 0.2418, 0.04469, 0.2094, 0.04469, 0.2094, 0.1284, 0.1876, 0.04469, 0.2094, 0.04469, 0.2094, 0.1284, 0.1876, 0.1284, 0.2094, 0.1284, 0.2094, 0.04469, 0.1876, 0.04469, 0.1876, 0.1284, 0.2418, 0.04469, 0.2838, 0.04469, 0.2838, 0.1284, 0.2418, 0.1284, 0.2838, 0.1284, 0.2838, 0.04469, 0.2418, 0.04469, 0.2418, 0.1284, 0.1162, 0.06354, 0.1523, 0.06354, 0.1469, 0.07018, 0.1216, 0.07018, 0.1469, 0.07018, 0.1523, 0.06354, 0.1162, 0.06354, 0.1216, 0.07018, 0.1523, 0.09486, 0.1162, 0.1259, 0.1216, 0.1122, 0.1469, 0.09204, 0.1216, 0.1122, 0.1162, 0.1259, 0.1523, 0.09486, 0.1469, 0.09204, 0.1523, 0.06354, 0.1523, 0.09486, 0.1469, 0.09204, 0.1469, 0.07018, 0.1469, 0.09204, 0.1523, 0.09486, 0.1523, 0.06354, 0.1469, 0.07018, 0.1162, 0.1259, 0.1162, 0.06354, 0.1216, 0.07018, 0.1216, 0.1122, 0.1216, 0.07018, 0.1162, 0.06354, 0.1162, 0.1259, 0.1216, 0.1122, 0.1822, 0.4489, 0.2715, 0.4452, 0.2817, 0.4533, 0.1735, 0.4533, 0.2817, 0.4533, 0.2715, 0.4452, 0.1822, 0.4489, 0.1735, 0.4533, 0.02917, 0.4533, 0.08538, 0.4533, 0.05451, 0.4533, 0.05451, 0.4533, 0.08538, 0.4533, 0.02917, 0.4533, 0.04188, 0.4778, 0.03324, 0.4778, 0.03324, 0.4553, 0.04188, 0.4553, 0.03324, 0.4553, 0.03324, 0.4778, 0.04188, 0.4778, 0.04188, 0.4553, 0.2715, 0.4452, 0.2738, 0.4336, 0.2862, 0.4297, 0.2817, 0.4533, 0.2862, 0.4297, 0.2738, 0.4336, 0.2715, 0.4452, 0.2817, 0.4533, 0.3064, 0.4516, 0.2864, 0.6213, 0.2764, 0.6224, 0.2817, 0.4533, 0.2764, 0.6224, 0.2864, 0.6213, 0.3064, 0.4516, 0.2817, 0.4533, 0.05451, 0.4533, 0.05426, 0.6224, 0.04674, 0.627, 0.04569, 0.4557, 0.04674, 0.627, 0.05426, 0.6224, 0.05451, 0.4533, 0.04569, 0.4557, 0.08538, 0.4533, 0.08538, 0.6224, 0.05426, 0.6224, 0.05451, 0.4533, 0.05426, 0.6224, 0.08538, 0.6224, 0.08538, 0.4533, 0.05451, 0.4533, 0.1735, 0.4533, 0.1735, 0.6224, 0.08538, 0.6224, 0.08538, 0.4533, 0.08538, 0.6224, 0.1735, 0.6224, 0.1735, 0.4533, 0.08538, 0.4533, 0.2817, 0.4533, 0.2764, 0.6224, 0.1735, 0.6224, 0.1735, 0.4533, 0.1735, 0.6224, 0.2764, 0.6224, 0.2817, 0.4533, 0.1735, 0.4533, 0.1735, 0.6224, 0.1735, 0.7194, 0.08538, 0.7194, 0.08538, 0.6224, 0.08538, 0.7194, 0.1735, 0.7194, 0.1735, 0.6224, 0.08538, 0.6224, 0.1735, 0.7237, 0.0853, 0.7239, 0.08538, 0.7194, 0.1735, 0.7194, 0.08538, 0.7194, 0.0853, 0.7239, 0.1735, 0.7237, 0.1735, 0.7194, 0.04674, 0.627, 0.05426, 0.6224, 0.08538, 0.7194, 0.08228, 0.7215, 0.08538, 0.7194, 0.05426, 0.6224, 0.04674, 0.627, 0.08228, 0.7215, 0.05426, 0.6224, 0.08538, 0.6224, 0.08538, 0.7194, 0.08538, 0.7194, 0.08538, 0.6224, 0.05426, 0.6224, 0.2842, 0.6278, 0.1804, 0.7235, 0.1735, 0.7194, 0.2764, 0.6224, 0.1735, 0.7194, 0.1804, 0.7235, 0.2842, 0.6278, 0.2764, 0.6224, 0.2764, 0.6224, 0.1735, 0.7194, 0.1735, 0.6224, 0.1735, 0.6224, 0.1735, 0.7194, 0.2764, 0.6224, 0.1735, 0.2369, 0.1832, 0.2335, 0.1832, 0.2814, 0.1735, 0.2838, 0.1832, 0.2814, 0.1832, 0.2335, 0.1735, 0.2369, 0.1735, 0.2838, 0.1735, 0.2838, 0.1832, 0.2814, 0.1822, 0.4489, 0.1735, 0.4533, 0.1822, 0.4489, 0.1832, 0.2814, 0.1735, 0.2838, 0.1735, 0.4533, 0.3307, 0.385, 0.4093, 0.3755, 0.4081, 0.4173, 0.3287, 0.4267, 0.4081, 0.4173, 0.4093, 0.3755, 0.3307, 0.385, 0.3287, 0.4267, 0.3287, 0.4267, 0.4081, 0.4173, 0.4081, 0.5707, 0.3287, 0.5797, 0.4081, 0.5707, 0.4081, 0.4173, 0.3287, 0.4267, 0.3287, 0.5797, 0.4186, 0.372, 0.4974, 0.3822, 0.4988, 0.4242, 0.4191, 0.4147, 0.4988, 0.4242, 0.4974, 0.3822, 0.4186, 0.372, 0.4191, 0.4147, 0.4191, 0.4147, 0.4988, 0.4242, 0.4981, 0.5782, 0.4186, 0.5691, 0.4981, 0.5782, 0.4988, 0.4242, 0.4191, 0.4147, 0.4186, 0.5691, 0.08538, 0.2369, 0.1735, 0.2369, 0.1735, 0.2838, 0.08538, 0.2838, 0.1735, 0.2838, 0.1735, 0.2369, 0.08538, 0.2369, 0.08538, 0.2838, 0.08538, 0.2838, 0.1735, 0.2838, 0.1735, 0.4533, 0.08538, 0.4533, 0.1735, 0.4533, 0.1735, 0.2838, 0.08538, 0.2838, 0.08538, 0.4533, 0.05222, 0.2369, 0.08538, 0.2369, 0.08538, 0.2838, 0.0291, 0.2838, 0.08538, 0.2838, 0.08538, 0.2369, 0.05222, 0.2369, 0.0291, 0.2838, 0.0291, 0.2838, 0.08538, 0.2838, 0.08538, 0.4533, 0.02917, 0.4533, 0.08538, 0.4533, 0.08538, 0.2838, 0.0291, 0.2838, 0.02917, 0.4533, 0.03836, 0.233, 0.05222, 0.2369, 0.0291, 0.2838, 0.02086, 0.2848, 0.0291, 0.2838, 0.05222, 0.2369, 0.03836, 0.233, 0.02086, 0.2848, 0.02086, 0.2848, 0.0291, 0.2838, 0.02917, 0.4533, 0.02072, 0.4557, 0.02917, 0.4533, 0.0291, 0.2838, 0.02086, 0.2848, 0.02072, 0.4557, 0.4093, 0.3755, 0.4186, 0.372, 0.4191, 0.4147, 0.4081, 0.4173, 0.4191, 0.4147, 0.4186, 0.372, 0.4093, 0.3755, 0.4081, 0.4173, 0.4081, 0.4173, 0.4191, 0.4147, 0.4186, 0.5691, 0.4081, 0.5707, 0.4186, 0.5691, 0.4191, 0.4147, 0.4081, 0.4173, 0.4081, 0.5707, 0.1065, 0.05768, 0.1123, 0.04948, 0.1483, 0.04948, 0.154, 0.05768, 0.1483, 0.04948, 0.1123, 0.04948, 0.1065, 0.05768, 0.154, 0.05768, 0.249, 0.1366, 0.285, 0.1366, 0.285, 0.2076, 0.249, 0.2076, 0.285, 0.2076, 0.285, 0.1366, 0.249, 0.1366, 0.249, 0.2076, 0.2177, 0.1366, 0.2177, 0.2076, 0.1701, 0.2076, 0.1701, 0.1366, 0.1701, 0.2076, 0.2177, 0.2076, 0.2177, 0.1366, 0.1701, 0.1366, 0.2177, 0.1366, 0.249, 0.1366, 0.249, 0.2076, 0.2177, 0.2076, 0.249, 0.2076, 0.249, 0.1366, 0.2177, 0.1366, 0.2177, 0.2076, 0.1701, 0.1366, 0.1701, 0.2076, 0.1077, 0.2076, 0.1077, 0.1366, 0.1077, 0.2076, 0.1701, 0.2076, 0.1701, 0.1366, 0.1077, 0.1366, 0.03259, 0.06009, 0.04013, 0.05901, 0.04013, 0.1218, 0.03259, 0.1077, 0.04013, 0.1218, 0.04013, 0.05901, 0.03259, 0.06009, 0.03259, 0.1077, 0.03439, 0.054, 0.03439, 0.02269, 0.04013, 0.01449, 0.04013, 0.05901, 0.04013, 0.01449, 0.03439, 0.02269, 0.03439, 0.054, 0.04013, 0.05901, 0.03439, 0.1367, 0.04013, 0.1218, 0.04013, 0.2072, 0.03438, 0.199, 0.04013, 0.2072, 0.04013, 0.1218, 0.03439, 0.1367, 0.03438, 0.199, 0.04013, 0.05901, 0.09871, 0.05901, 0.09871, 0.1218, 0.04013, 0.1218, 0.09871, 0.1218, 0.09871, 0.05901, 0.04013, 0.05901, 0.04013, 0.1218, 0.04013, 0.05901, 0.04013, 0.01449, 0.09871, 0.01449, 0.09871, 0.05901, 0.09871, 0.01449, 0.04013, 0.01449, 0.04013, 0.05901, 0.09871, 0.05901, 0.04013, 0.1218, 0.09871, 0.1218, 0.09871, 0.2072, 0.04013, 0.2072, 0.09871, 0.2072, 0.09871, 0.1218, 0.04013, 0.1218, 0.04013, 0.2072, 0.494, 0.3064, 0.4852, 0.3426, 0.3906, 0.3312, 0.3964, 0.2963, 0.3906, 0.3312, 0.4852, 0.3426, 0.494, 0.3064, 0.3964, 0.2963, 0.494, 0.3064, 0.3964, 0.2963, 0.3984, 0.2674, 0.5204, 0.2786, 0.3984, 0.2674, 0.3964, 0.2963, 0.494, 0.3064, 0.5204, 0.2786, 0.3983, 0.2526, 0.549, 0.2633, 0.5204, 0.2786, 0.3984, 0.2674, 0.5204, 0.2786, 0.549, 0.2633, 0.3983, 0.2526, 0.3984, 0.2674, 0.3529, 0.2995, 0.3964, 0.2963, 0.3906, 0.3312, 0.3451, 0.319, 0.3906, 0.3312, 0.3964, 0.2963, 0.3529, 0.2995, 0.3451, 0.319, 0.3529, 0.2995, 0.342, 0.2819, 0.3984, 0.2674, 0.3964, 0.2963, 0.3984, 0.2674, 0.342, 0.2819, 0.3529, 0.2995, 0.3964, 0.2963, 0.342, 0.2819, 0.3529, 0.2995, 0.3451, 0.319, 0.3143, 0.307, 0.3451, 0.319, 0.3529, 0.2995, 0.342, 0.2819, 0.3143, 0.307, 0.3984, 0.2674, 0.342, 0.2819, 0.3357, 0.26, 0.3983, 0.2526, 0.3357, 0.26, 0.342, 0.2819, 0.3984, 0.2674, 0.3983, 0.2526, 0.3143, 0.307, 0.2946, 0.299, 0.3357, 0.26, 0.342, 0.2819, 0.3357, 0.26, 0.2946, 0.299, 0.3143, 0.307, 0.342, 0.2819, 0.2937, 0.2681, 0.3357, 0.26, 0.2946, 0.299, 0.2637, 0.2906, 0.2946, 0.299, 0.3357, 0.26, 0.2937, 0.2681, 0.2637, 0.2906, 0.2515, 0.2649, 0.2937, 0.2681, 0.2637, 0.2906, 0.1986, 0.2647, 0.2637, 0.2906, 0.2937, 0.2681, 0.2515, 0.2649, 0.1986, 0.2647, 0.8881, 0.3346, 0.8163, 0.341, 0.8165, 0.3564, 0.8886, 0.35, 0.8165, 0.3564, 0.8163, 0.341, 0.8881, 0.3346, 0.8886, 0.35, 0.9144, 0.3269, 0.8881, 0.3346, 0.8886, 0.35, 0.9156, 0.3422, 0.8886, 0.35, 0.8881, 0.3346, 0.9144, 0.3269, 0.9156, 0.3422, 0.9643, 0.3127, 0.9144, 0.3269, 0.9156, 0.3422, 0.9537, 0.3336, 0.9156, 0.3422, 0.9144, 0.3269, 0.9643, 0.3127, 0.9537, 0.3336, 0.7725, 0.3724, 0.8165, 0.3564, 0.8163, 0.341, 0.7562, 0.3534, 0.8163, 0.341, 0.8165, 0.3564, 0.7725, 0.3724, 0.7562, 0.3534, 0.6865, 0.5954, 0.6936, 0.5969, 0.6895, 0.5678, 0.6818, 0.5663, 0.6895, 0.5678, 0.6936, 0.5969, 0.6865, 0.5954, 0.6818, 0.5663, 0.6917, 0.6268, 0.6981, 0.6283, 0.6936, 0.5969, 0.6865, 0.5954, 0.6936, 0.5969, 0.6981, 0.6283, 0.6917, 0.6268, 0.6865, 0.5954, 0.6974, 0.6466, 0.7029, 0.6482, 0.6981, 0.6283, 0.6917, 0.6268, 0.6981, 0.6283, 0.7029, 0.6482, 0.6974, 0.6466, 0.6917, 0.6268, 0.7117, 0.6722, 0.7158, 0.6782, 0.718, 0.6731, 0.7097, 0.6666, 0.718, 0.6731, 0.7158, 0.6782, 0.7117, 0.6722, 0.7097, 0.6666, 0.6974, 0.6466, 0.7117, 0.6722, 0.7097, 0.6666, 0.7029, 0.6482, 0.7097, 0.6666, 0.7117, 0.6722, 0.6974, 0.6466, 0.7029, 0.6482, 0.3986, 0.2321, 0.3983, 0.2526, 0.3357, 0.26, 0.3392, 0.2391, 0.3357, 0.26, 0.3983, 0.2526, 0.3986, 0.2321, 0.3392, 0.2391, 0.2936, 0.2551, 0.3392, 0.2391, 0.3357, 0.26, 0.2937, 0.2681, 0.3357, 0.26, 0.3392, 0.2391, 0.2936, 0.2551, 0.2937, 0.2681, 0.2515, 0.2649, 0.2936, 0.2551, 0.2937, 0.2681, 0.2937, 0.2681, 0.2936, 0.2551, 0.2515, 0.2649, 0.8976, 0.4868, 0.9173, 0.488, 0.9155, 0.5799, 0.9061, 0.5834, 0.9155, 0.5799, 0.9173, 0.488, 0.8976, 0.4868, 0.9061, 0.5834, 0.8913, 0.2619, 0.8228, 0.2567, 0.8276, 0.2201, 0.8903, 0.2256, 0.8276, 0.2201, 0.8228, 0.2567, 0.8913, 0.2619, 0.8903, 0.2256, 0.2657, 0.2442, 0.2515, 0.2649, 0.1986, 0.2647, 0.2358, 0.2515, 0.1986, 0.2647, 0.2515, 0.2649, 0.2657, 0.2442, 0.2358, 0.2515, 0.3976, 0.2148, 0.3986, 0.2321, 0.3392, 0.2391, 0.3319, 0.2228, 0.3392, 0.2391, 0.3986, 0.2321, 0.3976, 0.2148, 0.3319, 0.2228, 0.3319, 0.2228, 0.3392, 0.2391, 0.2936, 0.2551, 0.2896, 0.2363, 0.2936, 0.2551, 0.3392, 0.2391, 0.3319, 0.2228, 0.2896, 0.2363, 0.2896, 0.2363, 0.2936, 0.2551, 0.2515, 0.2649, 0.2657, 0.2442, 0.2515, 0.2649, 0.2936, 0.2551, 0.2896, 0.2363, 0.2657, 0.2442, 0.3979, 0.1043, 0.3943, 0.1355, 0.3275, 0.1158, 0.3311, 0.08445, 0.3275, 0.1158, 0.3943, 0.1355, 0.3979, 0.1043, 0.3311, 0.08445, 0.8994, 0.4468, 0.9173, 0.488, 0.8976, 0.4868, 0.8976, 0.4868, 0.9173, 0.488, 0.8994, 0.4468, 0.8668, 0.4581, 0.8994, 0.4468, 0.8976, 0.4868, 0.8564, 0.486, 0.8976, 0.4868, 0.8994, 0.4468, 0.8668, 0.4581, 0.8564, 0.486, 0.951, 0.2302, 0.9314, 0.2643, 0.8913, 0.2619, 0.8903, 0.2256, 0.8913, 0.2619, 0.9314, 0.2643, 0.951, 0.2302, 0.8903, 0.2256, 0.8079, 0.4956, 0.7777, 0.4977, 0.7674, 0.4641, 0.796, 0.46, 0.7674, 0.4641, 0.7777, 0.4977, 0.8079, 0.4956, 0.796, 0.46, 0.796, 0.46, 0.7674, 0.4641, 0.7817, 0.4375, 0.8144, 0.4304, 0.7817, 0.4375, 0.7674, 0.4641, 0.796, 0.46, 0.8144, 0.4304, 0.8287, 0.4968, 0.8079, 0.4956, 0.796, 0.46, 0.8172, 0.4612, 0.796, 0.46, 0.8079, 0.4956, 0.8287, 0.4968, 0.8172, 0.4612, 0.8172, 0.4612, 0.796, 0.46, 0.8144, 0.4304, 0.8378, 0.4317, 0.8144, 0.4304, 0.796, 0.46, 0.8172, 0.4612, 0.8378, 0.4317, 0.8432, 0.5051, 0.8287, 0.4968, 0.8172, 0.4612, 0.8328, 0.461, 0.8172, 0.4612, 0.8287, 0.4968, 0.8432, 0.5051, 0.8328, 0.461, 0.8328, 0.461, 0.8172, 0.4612, 0.8378, 0.4317, 0.8516, 0.4341, 0.8378, 0.4317, 0.8172, 0.4612, 0.8328, 0.461, 0.8516, 0.4341, 0.9325, 0.1433, 0.9322, 0.1764, 0.91, 0.176, 0.9104, 0.1405, 0.91, 0.176, 0.9322, 0.1764, 0.9325, 0.1433, 0.9104, 0.1405, 0.9453, 0.1432, 0.945, 0.1754, 0.9322, 0.1764, 0.9325, 0.1433, 0.9322, 0.1764, 0.945, 0.1754, 0.9453, 0.1432, 0.9325, 0.1433, 0.938, 0.1124, 0.9325, 0.1433, 0.9104, 0.1405, 0.916, 0.1088, 0.9104, 0.1405, 0.9325, 0.1433, 0.938, 0.1124, 0.916, 0.1088, 0.9511, 0.1118, 0.9453, 0.1432, 0.9325, 0.1433, 0.938, 0.1124, 0.9325, 0.1433, 0.9453, 0.1432, 0.9511, 0.1118, 0.938, 0.1124, 0.9338, 0.03226, 0.9329, 0.05244, 0.9112, 0.05268, 0.9118, 0.03363, 0.9112, 0.05268, 0.9329, 0.05244, 0.9338, 0.03226, 0.9118, 0.03363, 0.9456, 0.03008, 0.9453, 0.04914, 0.9329, 0.05244, 0.9338, 0.03226, 0.9329, 0.05244, 0.9453, 0.04914, 0.9456, 0.03008, 0.9338, 0.03226, 0.8065, 0.5115, 0.8079, 0.4956, 0.8287, 0.4968, 0.8298, 0.5122, 0.8287, 0.4968, 0.8079, 0.4956, 0.8065, 0.5115, 0.8298, 0.5122, 0.8298, 0.5122, 0.8287, 0.4968, 0.8432, 0.5051, 0.8381, 0.5138, 0.8432, 0.5051, 0.8287, 0.4968, 0.8298, 0.5122, 0.8381, 0.5138, 0.8079, 0.4956, 0.8065, 0.5115, 0.7777, 0.4977, 0.7777, 0.4977, 0.8065, 0.5115, 0.8079, 0.4956, 0.9751, 0.1435, 0.9453, 0.1432, 0.9511, 0.1118, 0.98, 0.117, 0.9511, 0.1118, 0.9453, 0.1432, 0.9751, 0.1435, 0.98, 0.117, 0.9737, 0.04649, 0.9453, 0.04914, 0.9456, 0.03008, 0.9602, 0.02583, 0.9456, 0.03008, 0.9453, 0.04914, 0.9737, 0.04649, 0.9602, 0.02583, 0.7352, 0.6524, 0.7416, 0.6493, 0.7448, 0.6755, 0.7384, 0.6787, 0.7448, 0.6755, 0.7416, 0.6493, 0.7352, 0.6524, 0.7384, 0.6787, 0.7384, 0.6787, 0.7448, 0.6755, 0.7561, 0.6978, 0.7497, 0.7009, 0.7561, 0.6978, 0.7448, 0.6755, 0.7384, 0.6787, 0.7497, 0.7009, 0.758, 0.5704, 0.7328, 0.5571, 0.7396, 0.5308, 0.7733, 0.5425, 0.7396, 0.5308, 0.7328, 0.5571, 0.758, 0.5704, 0.7733, 0.5425, 0.7733, 0.5425, 0.7396, 0.5308, 0.7605, 0.5162, 0.7845, 0.5262, 0.7605, 0.5162, 0.7396, 0.5308, 0.7733, 0.5425, 0.7845, 0.5262, 0.7352, 0.6524, 0.746, 0.627, 0.7622, 0.6285, 0.7416, 0.6493, 0.7622, 0.6285, 0.746, 0.627, 0.7352, 0.6524, 0.7416, 0.6493, 0.7622, 0.6285, 0.746, 0.627, 0.7418, 0.6043, 0.7418, 0.6043, 0.746, 0.627, 0.7622, 0.6285, 0.7765, 0.6439, 0.7724, 0.6462, 0.7752, 0.6089, 0.7823, 0.6107, 0.7752, 0.6089, 0.7724, 0.6462, 0.7765, 0.6439, 0.7823, 0.6107, 0.7823, 0.6107, 0.7752, 0.6089, 0.7595, 0.5908, 0.7692, 0.5879, 0.7595, 0.5908, 0.7752, 0.6089, 0.7823, 0.6107, 0.7692, 0.5879, 0.7786, 0.5712, 0.758, 0.5704, 0.7733, 0.5425, 0.7887, 0.5482, 0.7733, 0.5425, 0.758, 0.5704, 0.7786, 0.5712, 0.7887, 0.5482, 0.7887, 0.5482, 0.7733, 0.5425, 0.7845, 0.5262, 0.7981, 0.5341, 0.7845, 0.5262, 0.7733, 0.5425, 0.7887, 0.5482, 0.7981, 0.5341, 0.7809, 0.65, 0.778, 0.6496, 0.7724, 0.6462, 0.7765, 0.6439, 0.7724, 0.6462, 0.778, 0.6496, 0.7809, 0.65, 0.7765, 0.6439, 0.7809, 0.65, 0.7732, 0.6543, 0.778, 0.6496, 0.778, 0.6496, 0.7732, 0.6543, 0.7809, 0.65, 0.82, 0.6387, 0.7765, 0.6439, 0.7823, 0.6107, 0.8161, 0.6107, 0.7823, 0.6107, 0.7765, 0.6439, 0.82, 0.6387, 0.8161, 0.6107, 0.8161, 0.6107, 0.7823, 0.6107, 0.7692, 0.5879, 0.8163, 0.5914, 0.7692, 0.5879, 0.7823, 0.6107, 0.8161, 0.6107, 0.8163, 0.5914, 0.819, 0.5767, 0.7786, 0.5712, 0.7887, 0.5482, 0.8246, 0.556, 0.7887, 0.5482, 0.7786, 0.5712, 0.819, 0.5767, 0.8246, 0.556, 0.8246, 0.556, 0.7887, 0.5482, 0.7981, 0.5341, 0.8285, 0.5422, 0.7981, 0.5341, 0.7887, 0.5482, 0.8246, 0.556, 0.8285, 0.5422, 0.8163, 0.5914, 0.7692, 0.5879, 0.7786, 0.5712, 0.819, 0.5767, 0.7786, 0.5712, 0.7692, 0.5879, 0.8163, 0.5914, 0.819, 0.5767, 0.8212, 0.6449, 0.7809, 0.65, 0.7765, 0.6439, 0.82, 0.6387, 0.7765, 0.6439, 0.7809, 0.65, 0.8212, 0.6449, 0.82, 0.6387, 0.8217, 0.6472, 0.7732, 0.6543, 0.7809, 0.65, 0.8212, 0.6449, 0.7809, 0.65, 0.7732, 0.6543, 0.8217, 0.6472, 0.8212, 0.6449, 0.7786, 0.5712, 0.7692, 0.5879, 0.7595, 0.5908, 0.758, 0.5704, 0.7595, 0.5908, 0.7692, 0.5879, 0.7786, 0.5712, 0.758, 0.5704, 0.8344, 0.162, 0.9104, 0.1405, 0.91, 0.176, 0.8342, 0.1794, 0.91, 0.176, 0.9104, 0.1405, 0.8344, 0.162, 0.8342, 0.1794, 0.8371, 0.01758, 0.9118, 0.03363, 0.9112, 0.05268, 0.8369, 0.04478, 0.9112, 0.05268, 0.9118, 0.03363, 0.8371, 0.01758, 0.8369, 0.04478, 0.9885, 0.2084, 0.951, 0.2302, 0.8903, 0.2256, 0.8887, 0.2177, 0.8903, 0.2256, 0.951, 0.2302, 0.9885, 0.2084, 0.8887, 0.2177, 0.8887, 0.2177, 0.8903, 0.2256, 0.8276, 0.2201, 0.8276, 0.2201, 0.8903, 0.2256, 0.8887, 0.2177, 0.7548, 0.1697, 0.7549, 0.1872, 0.728, 0.1876, 0.7281, 0.1705, 0.728, 0.1876, 0.7549, 0.1872, 0.7548, 0.1697, 0.7281, 0.1705, 0.7883, 0.1663, 0.7881, 0.1837, 0.7549, 0.1872, 0.7548, 0.1697, 0.7549, 0.1872, 0.7881, 0.1837, 0.7883, 0.1663, 0.7548, 0.1697, 0.8344, 0.162, 0.8342, 0.1794, 0.7881, 0.1837, 0.7883, 0.1663, 0.7881, 0.1837, 0.8342, 0.1794, 0.8344, 0.162, 0.7883, 0.1663, 0.6777, 0.1681, 0.693, 0.1695, 0.6913, 0.1941, 0.6268, 0.1934, 0.6913, 0.1941, 0.693, 0.1695, 0.6777, 0.1681, 0.6268, 0.1934, 0.7281, 0.1705, 0.728, 0.1876, 0.6913, 0.1941, 0.693, 0.1695, 0.6913, 0.1941, 0.728, 0.1876, 0.7281, 0.1705, 0.693, 0.1695, 0.7272, 0.148, 0.7281, 0.1705, 0.693, 0.1695, 0.6923, 0.1475, 0.693, 0.1695, 0.7281, 0.1705, 0.7272, 0.148, 0.6923, 0.1475, 0.6923, 0.1475, 0.693, 0.1695, 0.6777, 0.1681, 0.6768, 0.147, 0.6777, 0.1681, 0.693, 0.1695, 0.6923, 0.1475, 0.6768, 0.147, 0.8317, 0.1362, 0.8344, 0.162, 0.7883, 0.1663, 0.7868, 0.1364, 0.7883, 0.1663, 0.8344, 0.162, 0.8317, 0.1362, 0.7868, 0.1364, 0.7868, 0.1364, 0.7883, 0.1663, 0.7548, 0.1697, 0.7535, 0.1463, 0.7548, 0.1697, 0.7883, 0.1663, 0.7868, 0.1364, 0.7535, 0.1463, 0.7535, 0.1463, 0.7548, 0.1697, 0.7281, 0.1705, 0.7272, 0.148, 0.7281, 0.1705, 0.7548, 0.1697, 0.7535, 0.1463, 0.7272, 0.148, 0.8317, 0.1362, 0.7868, 0.1364, 0.798, 0.1147, 0.798, 0.1147, 0.7868, 0.1364, 0.8317, 0.1362, 0.7271, 0.1334, 0.7272, 0.148, 0.6923, 0.1475, 0.6924, 0.1324, 0.6923, 0.1475, 0.7272, 0.148, 0.7271, 0.1334, 0.6924, 0.1324, 0.6924, 0.1324, 0.6923, 0.1475, 0.6768, 0.147, 0.6342, 0.134, 0.6768, 0.147, 0.6923, 0.1475, 0.6924, 0.1324, 0.6342, 0.134, 0.6333, 0.1489, 0.6342, 0.134, 0.6768, 0.147, 0.6768, 0.147, 0.6342, 0.134, 0.6333, 0.1489, 0.7531, 0.1327, 0.7535, 0.1463, 0.7272, 0.148, 0.7271, 0.1334, 0.7272, 0.148, 0.7535, 0.1463, 0.7531, 0.1327, 0.7271, 0.1334, 0.6333, 0.1489, 0.6768, 0.147, 0.6777, 0.1681, 0.6268, 0.1934, 0.6777, 0.1681, 0.6768, 0.147, 0.6333, 0.1489, 0.6268, 0.1934, 0.6342, 0.134, 0.5365, 0.1342, 0.3979, 0.1043, 0.6338, 0.117, 0.3979, 0.1043, 0.5365, 0.1342, 0.6342, 0.134, 0.6338, 0.117, 0.6928, 0.1122, 0.7293, 0.1099, 0.7271, 0.1334, 0.6924, 0.1324, 0.7271, 0.1334, 0.7293, 0.1099, 0.6928, 0.1122, 0.6924, 0.1324, 0.6338, 0.117, 0.6928, 0.1122, 0.6924, 0.1324, 0.6342, 0.134, 0.6924, 0.1324, 0.6928, 0.1122, 0.6338, 0.117, 0.6342, 0.134, 0.7577, 0.1131, 0.798, 0.1147, 0.7868, 0.1364, 0.7531, 0.1327, 0.7868, 0.1364, 0.798, 0.1147, 0.7577, 0.1131, 0.7531, 0.1327, 0.7293, 0.1099, 0.7577, 0.1131, 0.7531, 0.1327, 0.7271, 0.1334, 0.7531, 0.1327, 0.7577, 0.1131, 0.7293, 0.1099, 0.7271, 0.1334, 0.6342, 0.134, 0.6333, 0.1489, 0.5343, 0.1478, 0.5365, 0.1342, 0.5343, 0.1478, 0.6333, 0.1489, 0.6342, 0.134, 0.5365, 0.1342, 0.6333, 0.1489, 0.6268, 0.1934, 0.5346, 0.1941, 0.5343, 0.1478, 0.5346, 0.1941, 0.6268, 0.1934, 0.6333, 0.1489, 0.5343, 0.1478, 0.7535, 0.1463, 0.7531, 0.1327, 0.7868, 0.1364, 0.7868, 0.1364, 0.7531, 0.1327, 0.7535, 0.1463, 0.798, 0.1147, 0.916, 0.1088, 0.9104, 0.1405, 0.8317, 0.1362, 0.9104, 0.1405, 0.916, 0.1088, 0.798, 0.1147, 0.8317, 0.1362, 0.8002, 0.08657, 0.8369, 0.04478, 0.9112, 0.05268, 0.9112, 0.05268, 0.8369, 0.04478, 0.8002, 0.08657, 0.8002, 0.08657, 0.7609, 0.09378, 0.7909, 0.04988, 0.8369, 0.04478, 0.7909, 0.04988, 0.7609, 0.09378, 0.8002, 0.08657, 0.8369, 0.04478, 0.7609, 0.09378, 0.7323, 0.09489, 0.7573, 0.05223, 0.7909, 0.04988, 0.7573, 0.05223, 0.7323, 0.09489, 0.7609, 0.09378, 0.7909, 0.04988, 0.8344, 0.162, 0.8317, 0.1362, 0.9104, 0.1405, 0.9104, 0.1405, 0.8317, 0.1362, 0.8344, 0.162, 0.6954, 0.09897, 0.7301, 0.05453, 0.7573, 0.05223, 0.7323, 0.09489, 0.7573, 0.05223, 0.7301, 0.05453, 0.6954, 0.09897, 0.7323, 0.09489, 0.5343, 0.1478, 0.3943, 0.1355, 0.5365, 0.1342, 0.5365, 0.1342, 0.3943, 0.1355, 0.5343, 0.1478, 0.5365, 0.1342, 0.3943, 0.1355, 0.3979, 0.1043, 0.3979, 0.1043, 0.3943, 0.1355, 0.5365, 0.1342, 0.7767, 0.708, 0.9111, 0.709, 0.9122, 0.723, 0.7688, 0.7281, 0.9122, 0.723, 0.9111, 0.709, 0.7767, 0.708, 0.7688, 0.7281, 0.9106, 0.686, 0.777, 0.6859, 0.7688, 0.6789, 0.9125, 0.6789, 0.7688, 0.6789, 0.777, 0.6859, 0.9106, 0.686, 0.9125, 0.6789, 0.777, 0.6859, 0.7767, 0.708, 0.7688, 0.7281, 0.7688, 0.6789, 0.7688, 0.7281, 0.7767, 0.708, 0.777, 0.6859, 0.7688, 0.6789, 0.9832, 0.7026, 0.9106, 0.686, 0.9125, 0.6789, 0.9857, 0.695, 0.9125, 0.6789, 0.9106, 0.686, 0.9832, 0.7026, 0.9857, 0.695, 0.9111, 0.709, 0.9839, 0.7158, 0.9859, 0.7334, 0.9122, 0.723, 0.9859, 0.7334, 0.9839, 0.7158, 0.9111, 0.709, 0.9122, 0.723, 0.9034, 0.6453, 0.8951, 0.636, 0.8979, 0.6289, 0.9184, 0.6524, 0.8979, 0.6289, 0.8951, 0.636, 0.9034, 0.6453, 0.9184, 0.6524, 0.7767, 0.708, 0.777, 0.6859, 0.9106, 0.686, 0.9111, 0.709, 0.9106, 0.686, 0.777, 0.6859, 0.7767, 0.708, 0.9111, 0.709, 0.9111, 0.709, 0.9106, 0.686, 0.9832, 0.7026, 0.9839, 0.7158, 0.9832, 0.7026, 0.9106, 0.686, 0.9111, 0.709, 0.9839, 0.7158, 0.6947, 0.4867, 0.7129, 0.4514, 0.7013, 0.4498, 0.6854, 0.4852, 0.7013, 0.4498, 0.7129, 0.4514, 0.6947, 0.4867, 0.6854, 0.4852, 0.7438, 0.4528, 0.7235, 0.4808, 0.7357, 0.4742, 0.7555, 0.4465, 0.7357, 0.4742, 0.7235, 0.4808, 0.7438, 0.4528, 0.7555, 0.4465, 0.7356, 0.4178, 0.7013, 0.4498, 0.7129, 0.4514, 0.7368, 0.4252, 0.7129, 0.4514, 0.7013, 0.4498, 0.7356, 0.4178, 0.7368, 0.4252, 0.7235, 0.4808, 0.7111, 0.5025, 0.7212, 0.5008, 0.7357, 0.4742, 0.7212, 0.5008, 0.7111, 0.5025, 0.7235, 0.4808, 0.7357, 0.4742, 0.7819, 0.4124, 0.7356, 0.4178, 0.7368, 0.4252, 0.7763, 0.4187, 0.7368, 0.4252, 0.7356, 0.4178, 0.7819, 0.4124, 0.7763, 0.4187, 0.7111, 0.5025, 0.7068, 0.5332, 0.7182, 0.5347, 0.7212, 0.5008, 0.7182, 0.5347, 0.7068, 0.5332, 0.7111, 0.5025, 0.7212, 0.5008, 0.6545, 0.6062, 0.6529, 0.5215, 0.6481, 0.5341, 0.6481, 0.5341, 0.6529, 0.5215, 0.6545, 0.6062, 0.6895, 0.5678, 0.6947, 0.4867, 0.6854, 0.4852, 0.6818, 0.5663, 0.6854, 0.4852, 0.6947, 0.4867, 0.6895, 0.5678, 0.6818, 0.5663, 0.6974, 0.6466, 0.7107, 0.6762, 0.7117, 0.6722, 0.7117, 0.6722, 0.7107, 0.6762, 0.6974, 0.6466, 0.8424, 0.535, 0.8564, 0.486, 0.8976, 0.4868, 0.9061, 0.5834, 0.8976, 0.4868, 0.8564, 0.486, 0.8424, 0.535, 0.9061, 0.5834, 0.7158, 0.6782, 0.7117, 0.6722, 0.7107, 0.6762, 0.7122, 0.6823, 0.7107, 0.6762, 0.7117, 0.6722, 0.7158, 0.6782, 0.7122, 0.6823, 0.3986, 0.2321, 0.5496, 0.2526, 0.549, 0.2633, 0.3983, 0.2526, 0.549, 0.2633, 0.5496, 0.2526, 0.3986, 0.2321, 0.3983, 0.2526, 0.7319, 0.2369, 0.7388, 0.2484, 0.6989, 0.2602, 0.7012, 0.2425, 0.6989, 0.2602, 0.7388, 0.2484, 0.7319, 0.2369, 0.7012, 0.2425, 0.8301, 0.5974, 0.8633, 0.6367, 0.8507, 0.6675, 0.8366, 0.6305, 0.8507, 0.6675, 0.8633, 0.6367, 0.8301, 0.5974, 0.8366, 0.6305, 0.6989, 0.2602, 0.6267, 0.2591, 0.6265, 0.2451, 0.7012, 0.2425, 0.6265, 0.2451, 0.6267, 0.2591, 0.6989, 0.2602, 0.7012, 0.2425, 0.6581, 0.2811, 0.6266, 0.2731, 0.6267, 0.2591, 0.6989, 0.2602, 0.6267, 0.2591, 0.6266, 0.2731, 0.6581, 0.2811, 0.6989, 0.2602, 0.5496, 0.2526, 0.3986, 0.2321, 0.5501, 0.2419, 0.5501, 0.2419, 0.3986, 0.2321, 0.5496, 0.2526, 0.6267, 0.2591, 0.5496, 0.2526, 0.5501, 0.2419, 0.6265, 0.2451, 0.5501, 0.2419, 0.5496, 0.2526, 0.6267, 0.2591, 0.6265, 0.2451, 0.6266, 0.2731, 0.549, 0.2633, 0.5496, 0.2526, 0.6267, 0.2591, 0.5496, 0.2526, 0.549, 0.2633, 0.6266, 0.2731, 0.6267, 0.2591, 0.748, 0.2194, 0.7832, 0.2198, 0.7793, 0.2485, 0.7388, 0.2484, 0.7793, 0.2485, 0.7832, 0.2198, 0.748, 0.2194, 0.7388, 0.2484, 0.748, 0.2194, 0.7388, 0.2484, 0.7319, 0.2369, 0.7319, 0.2369, 0.7388, 0.2484, 0.748, 0.2194, 0.8276, 0.2201, 0.8228, 0.2567, 0.7793, 0.2485, 0.7832, 0.2198, 0.7793, 0.2485, 0.8228, 0.2567, 0.8276, 0.2201, 0.7832, 0.2198, 0.7012, 0.2425, 0.7018, 0.224, 0.748, 0.2194, 0.7319, 0.2369, 0.748, 0.2194, 0.7018, 0.224, 0.7012, 0.2425, 0.7319, 0.2369, 0.7012, 0.2425, 0.6265, 0.2451, 0.6271, 0.2246, 0.7018, 0.224, 0.6271, 0.2246, 0.6265, 0.2451, 0.7012, 0.2425, 0.7018, 0.224, 0.8633, 0.6367, 0.8301, 0.5974, 0.8356, 0.5671, 0.875, 0.6155, 0.8356, 0.5671, 0.8301, 0.5974, 0.8633, 0.6367, 0.875, 0.6155, 0.3986, 0.2321, 0.3976, 0.2148, 0.5307, 0.2225, 0.5501, 0.2419, 0.5307, 0.2225, 0.3976, 0.2148, 0.3986, 0.2321, 0.5501, 0.2419, 0.5501, 0.2419, 0.5307, 0.2225, 0.6271, 0.2246, 0.6265, 0.2451, 0.6271, 0.2246, 0.5307, 0.2225, 0.5501, 0.2419, 0.6265, 0.2451, 0.875, 0.6155, 0.8356, 0.5671, 0.8424, 0.535, 0.9061, 0.5834, 0.8424, 0.535, 0.8356, 0.5671, 0.875, 0.6155, 0.9061, 0.5834, 0.3984, 0.07526, 0.5378, 0.05972, 0.6356, 0.1041, 0.6356, 0.1041, 0.5378, 0.05972, 0.3984, 0.07526, 0.7301, 0.05453, 0.6954, 0.09897, 0.6356, 0.1041, 0.6933, 0.05682, 0.6356, 0.1041, 0.6954, 0.09897, 0.7301, 0.05453, 0.6933, 0.05682, 0.5378, 0.05972, 0.6351, 0.05608, 0.6933, 0.05682, 0.6356, 0.1041, 0.6933, 0.05682, 0.6351, 0.05608, 0.5378, 0.05972, 0.6356, 0.1041, 0.8886, 0.35, 0.8908, 0.3529, 0.9143, 0.3461, 0.9156, 0.3422, 0.9143, 0.3461, 0.8908, 0.3529, 0.8886, 0.35, 0.9156, 0.3422, 0.8165, 0.3564, 0.8211, 0.359, 0.8908, 0.3529, 0.8886, 0.35, 0.8908, 0.3529, 0.8211, 0.359, 0.8165, 0.3564, 0.8886, 0.35, 0.7097, 0.6666, 0.7087, 0.6596, 0.7029, 0.6482, 0.7029, 0.6482, 0.7087, 0.6596, 0.7097, 0.6666, 0.9156, 0.3422, 0.9143, 0.3461, 0.945, 0.3375, 0.9537, 0.3336, 0.945, 0.3375, 0.9143, 0.3461, 0.9156, 0.3422, 0.9537, 0.3336, 0.7725, 0.3724, 0.7808, 0.3739, 0.8211, 0.359, 0.8165, 0.3564, 0.8211, 0.359, 0.7808, 0.3739, 0.7725, 0.3724, 0.8165, 0.3564, 0.7986, 0.3955, 0.7808, 0.3739, 0.7725, 0.3724, 0.7725, 0.3724, 0.7808, 0.3739, 0.7986, 0.3955, 0.6529, 0.5215, 0.6577, 0.5262, 0.6687, 0.4964, 0.663, 0.4954, 0.6687, 0.4964, 0.6577, 0.5262, 0.6529, 0.5215, 0.663, 0.4954, 0.663, 0.4954, 0.6687, 0.4964, 0.6659, 0.4537, 0.6602, 0.4527, 0.6659, 0.4537, 0.6687, 0.4964, 0.663, 0.4954, 0.6602, 0.4527, 0.6852, 0.6856, 0.6871, 0.6779, 0.6771, 0.6583, 0.6743, 0.664, 0.6771, 0.6583, 0.6871, 0.6779, 0.6852, 0.6856, 0.6743, 0.664, 0.6743, 0.664, 0.6771, 0.6583, 0.667, 0.6299, 0.6632, 0.6329, 0.667, 0.6299, 0.6771, 0.6583, 0.6743, 0.664, 0.6632, 0.6329, 0.6678, 0.3601, 0.6735, 0.3611, 0.6835, 0.3323, 0.6778, 0.3301, 0.6835, 0.3323, 0.6735, 0.3611, 0.6678, 0.3601, 0.6778, 0.3301, 0.6955, 0.6998, 0.701, 0.6982, 0.6871, 0.6779, 0.6852, 0.6856, 0.6871, 0.6779, 0.701, 0.6982, 0.6955, 0.6998, 0.6852, 0.6856, 0.6545, 0.6062, 0.6591, 0.6072, 0.6577, 0.5262, 0.6529, 0.5215, 0.6577, 0.5262, 0.6591, 0.6072, 0.6545, 0.6062, 0.6529, 0.5215, 0.6632, 0.6329, 0.667, 0.6299, 0.6591, 0.6072, 0.6545, 0.6062, 0.6591, 0.6072, 0.667, 0.6299, 0.6632, 0.6329, 0.6545, 0.6062, 0.6602, 0.4527, 0.6659, 0.4537, 0.6666, 0.3839, 0.6609, 0.3829, 0.6666, 0.3839, 0.6659, 0.4537, 0.6602, 0.4527, 0.6609, 0.3829, 0.6609, 0.3829, 0.6666, 0.3839, 0.6735, 0.3611, 0.6678, 0.3601, 0.6735, 0.3611, 0.6666, 0.3839, 0.6609, 0.3829, 0.6678, 0.3601, 0.749, 0.3234, 0.7562, 0.3534, 0.8163, 0.341, 0.8163, 0.341, 0.7562, 0.3534, 0.749, 0.3234, 0.7174, 0.7066, 0.701, 0.6982, 0.6955, 0.6998, 0.7165, 0.7121, 0.6955, 0.6998, 0.701, 0.6982, 0.7174, 0.7066, 0.7165, 0.7121, 0.718, 0.6731, 0.7205, 0.672, 0.7087, 0.6596, 0.7097, 0.6666, 0.7087, 0.6596, 0.7205, 0.672, 0.718, 0.6731, 0.7097, 0.6666, 0.6823, 0.3218, 0.6778, 0.3301, 0.6835, 0.3323, 0.6835, 0.3323, 0.6778, 0.3301, 0.6823, 0.3218, 0.7025, 0.3099, 0.6823, 0.3218, 0.6835, 0.3323, 0.7068, 0.319, 0.6835, 0.3323, 0.6823, 0.3218, 0.7025, 0.3099, 0.7068, 0.319, 0.4852, 0.3426, 0.483, 0.3608, 0.3872, 0.349, 0.3906, 0.3312, 0.3872, 0.349, 0.483, 0.3608, 0.4852, 0.3426, 0.3906, 0.3312, 0.3906, 0.3312, 0.3872, 0.349, 0.3395, 0.3365, 0.3451, 0.319, 0.3395, 0.3365, 0.3872, 0.349, 0.3906, 0.3312, 0.3451, 0.319, 0.3076, 0.3244, 0.3143, 0.307, 0.3451, 0.319, 0.3395, 0.3365, 0.3451, 0.319, 0.3143, 0.307, 0.3076, 0.3244, 0.3395, 0.3365, 0.3143, 0.307, 0.3076, 0.3244, 0.2877, 0.3162, 0.2946, 0.299, 0.2877, 0.3162, 0.3076, 0.3244, 0.3143, 0.307, 0.2946, 0.299, 0.2946, 0.299, 0.2877, 0.3162, 0.2586, 0.3045, 0.2637, 0.2906, 0.2586, 0.3045, 0.2877, 0.3162, 0.2946, 0.299, 0.2637, 0.2906, 0.2637, 0.2906, 0.2586, 0.3045, 0.1927, 0.2822, 0.1986, 0.2647, 0.1927, 0.2822, 0.2586, 0.3045, 0.2637, 0.2906, 0.1986, 0.2647, 0.7158, 0.6782, 0.7214, 0.6817, 0.7243, 0.6765, 0.718, 0.6731, 0.7243, 0.6765, 0.7214, 0.6817, 0.7158, 0.6782, 0.718, 0.6731, 0.9173, 0.488, 0.9288, 0.488, 0.9271, 0.5801, 0.9155, 0.5799, 0.9271, 0.5801, 0.9288, 0.488, 0.9173, 0.488, 0.9155, 0.5799, 0.9604, 0.4971, 0.9801, 0.4971, 0.9801, 0.5391, 0.9554, 0.5391, 0.9801, 0.5391, 0.9801, 0.4971, 0.9604, 0.4971, 0.9554, 0.5391, 0.9554, 0.5391, 0.9801, 0.5391, 0.9801, 0.5706, 0.9426, 0.5706, 0.9801, 0.5706, 0.9801, 0.5391, 0.9554, 0.5391, 0.9426, 0.5706, 0.3958, 0.01543, 0.3984, 0.07526, 0.33, 0.05947, 0.3282, 0.01835, 0.33, 0.05947, 0.3984, 0.07526, 0.3958, 0.01543, 0.3282, 0.01835, 0.5368, 0.009396, 0.5378, 0.05972, 0.3984, 0.07526, 0.3958, 0.01543, 0.3984, 0.07526, 0.5378, 0.05972, 0.5368, 0.009396, 0.3958, 0.01543, 0.9288, 0.488, 0.9173, 0.488, 0.8994, 0.4468, 0.9281, 0.4463, 0.8994, 0.4468, 0.9173, 0.488, 0.9288, 0.488, 0.9281, 0.4463, 0.9276, 0.4167, 0.908, 0.417, 0.9076, 0.395, 0.9272, 0.3947, 0.9076, 0.395, 0.908, 0.417, 0.9276, 0.4167, 0.9272, 0.3947, 0.9272, 0.3947, 0.9076, 0.395, 0.9082, 0.3872, 0.9271, 0.3869, 0.9082, 0.3872, 0.9076, 0.395, 0.9272, 0.3947, 0.9271, 0.3869, 0.9281, 0.4463, 0.8994, 0.4468, 0.908, 0.417, 0.9276, 0.4167, 0.908, 0.417, 0.8994, 0.4468, 0.9281, 0.4463, 0.9276, 0.4167, 0.9271, 0.3869, 0.9082, 0.3872, 0.909, 0.3788, 0.927, 0.3785, 0.909, 0.3788, 0.9082, 0.3872, 0.9271, 0.3869, 0.927, 0.3785, 0.7589, 0.01618, 0.7573, 0.05223, 0.7301, 0.05453, 0.7322, 0.01484, 0.7301, 0.05453, 0.7573, 0.05223, 0.7589, 0.01618, 0.7322, 0.01484, 0.7915, 0.01747, 0.7909, 0.04988, 0.7573, 0.05223, 0.7589, 0.01618, 0.7573, 0.05223, 0.7909, 0.04988, 0.7915, 0.01747, 0.7589, 0.01618, 0.6364, 0.009395, 0.6351, 0.05608, 0.5378, 0.05972, 0.5368, 0.009396, 0.5378, 0.05972, 0.6351, 0.05608, 0.6364, 0.009395, 0.5368, 0.009396, 0.6958, 0.01264, 0.6933, 0.05682, 0.6351, 0.05608, 0.6364, 0.009395, 0.6351, 0.05608, 0.6933, 0.05682, 0.6958, 0.01264, 0.6364, 0.009395, 0.7322, 0.01484, 0.7301, 0.05453, 0.6933, 0.05682, 0.6958, 0.01264, 0.6933, 0.05682, 0.7301, 0.05453, 0.7322, 0.01484, 0.6958, 0.01264, 0.8046, 0.4147, 0.7819, 0.4124, 0.7763, 0.4187, 0.8039, 0.4216, 0.7763, 0.4187, 0.7819, 0.4124, 0.8046, 0.4147, 0.8039, 0.4216, 0.7198, 0.5583, 0.7182, 0.5347, 0.7068, 0.5332, 0.7085, 0.559, 0.7068, 0.5332, 0.7182, 0.5347, 0.7198, 0.5583, 0.7085, 0.559, 0.9801, 0.6766, 0.939, 0.6766, 0.9184, 0.6524, 0.9801, 0.6524, 0.9184, 0.6524, 0.939, 0.6766, 0.9801, 0.6766, 0.9801, 0.6524, 0.9801, 0.6524, 0.9184, 0.6524, 0.8979, 0.6289, 0.9801, 0.6289, 0.8979, 0.6289, 0.9184, 0.6524, 0.9801, 0.6524, 0.9801, 0.6289, 0.9426, 0.5706, 0.9801, 0.5706, 0.9801, 0.5942, 0.9296, 0.5942, 0.9801, 0.5942, 0.9801, 0.5706, 0.9426, 0.5706, 0.9296, 0.5942, 0.9296, 0.5942, 0.9801, 0.5942, 0.9801, 0.6289, 0.8979, 0.6289, 0.9801, 0.6289, 0.9801, 0.5942, 0.9296, 0.5942, 0.8979, 0.6289, 0.7122, 0.6823, 0.718, 0.6865, 0.7214, 0.6817, 0.7158, 0.6782, 0.7214, 0.6817, 0.718, 0.6865, 0.7122, 0.6823, 0.7158, 0.6782, 0.8163, 0.341, 0.8158, 0.297, 0.7488, 0.2976, 0.749, 0.3234, 0.7488, 0.2976, 0.8158, 0.297, 0.8163, 0.341, 0.749, 0.3234, 0.9146, 0.2962, 0.9144, 0.3269, 0.9643, 0.3127, 0.9645, 0.2969, 0.9643, 0.3127, 0.9144, 0.3269, 0.9146, 0.2962, 0.9645, 0.2969, 0.8879, 0.2962, 0.8881, 0.3346, 0.9144, 0.3269, 0.9146, 0.2962, 0.9144, 0.3269, 0.8881, 0.3346, 0.8879, 0.2962, 0.9146, 0.2962, 0.8881, 0.3346, 0.8879, 0.2962, 0.8158, 0.297, 0.8163, 0.341, 0.8158, 0.297, 0.8879, 0.2962, 0.8881, 0.3346, 0.8163, 0.341, 0.7259, 0.7078, 0.7174, 0.7066, 0.7165, 0.7121, 0.7251, 0.7133, 0.7165, 0.7121, 0.7174, 0.7066, 0.7259, 0.7078, 0.7251, 0.7133, 0.7253, 0.6747, 0.7205, 0.672, 0.718, 0.6731, 0.7243, 0.6765, 0.718, 0.6731, 0.7205, 0.672, 0.7253, 0.6747, 0.7243, 0.6765, 0.7183, 0.3094, 0.7025, 0.3099, 0.7068, 0.319, 0.7186, 0.3186, 0.7068, 0.319, 0.7025, 0.3099, 0.7183, 0.3094, 0.7186, 0.3186, 0.8369, 0.04478, 0.7909, 0.04988, 0.7915, 0.01747, 0.8371, 0.01758, 0.7915, 0.01747, 0.7909, 0.04988, 0.8369, 0.04478, 0.8371, 0.01758, 0.9338, 0.01847, 0.9338, 0.03226, 0.9118, 0.03363, 0.9117, 0.01923, 0.9118, 0.03363, 0.9338, 0.03226, 0.9338, 0.01847, 0.9117, 0.01923, 0.9462, 0.01888, 0.9456, 0.03008, 0.9338, 0.03226, 0.9338, 0.01847, 0.9338, 0.03226, 0.9456, 0.03008, 0.9462, 0.01888, 0.9338, 0.01847, 0.9606, 0.01993, 0.9602, 0.02583, 0.9456, 0.03008, 0.9462, 0.01888, 0.9456, 0.03008, 0.9602, 0.02583, 0.9606, 0.01993, 0.9462, 0.01888, 0.7561, 0.6978, 0.7568, 0.7036, 0.7501, 0.7044, 0.7497, 0.7009, 0.7501, 0.7044, 0.7568, 0.7036, 0.7561, 0.6978, 0.7497, 0.7009, 0.7605, 0.5162, 0.7616, 0.5127, 0.7862, 0.5205, 0.7845, 0.5262, 0.7862, 0.5205, 0.7616, 0.5127, 0.7605, 0.5162, 0.7845, 0.5262, 0.7845, 0.5262, 0.7862, 0.5205, 0.8008, 0.5247, 0.7981, 0.5341, 0.8008, 0.5247, 0.7862, 0.5205, 0.7845, 0.5262, 0.7981, 0.5341, 0.7981, 0.5341, 0.8008, 0.5247, 0.831, 0.5329, 0.8285, 0.5422, 0.831, 0.5329, 0.8008, 0.5247, 0.7981, 0.5341, 0.8285, 0.5422, 0.9117, 0.01923, 0.9118, 0.03363, 0.8371, 0.01758, 0.8371, 0.01758, 0.9118, 0.03363, 0.9117, 0.01923])
me_plane.materials.append(mat_racer)
me_plane.use_remesh_preserve_volume = False
me_plane.use_remesh_preserve_attributes = False
me_plane.use_mirror_vertex_groups = False
me_plane.update()
me_cylinder1_sep7_cy_001 = bpy.data.meshes.new('cylinder1_sep7_cy.001')
me_cylinder1_sep7_cy_001.from_pydata([(-0.4534, 9.639, 0.07824), (-0.4534, 9.639, 0.07824), (-0.4534, 9.639, 0.07824), (-0.4534, 9.639, 0.07824), (-0.4534, 9.639, 0.07824), (-0.4534, 9.639, 0.07824), (-0.4534, 9.639, 0.07824), (-0.4534, 9.639, 0.07824), (-0.4534, 9.639, 0.07824), (-0.4534, 9.639, 0.07824), (-0.4534, 9.639, 0.07824), (-0.4534, 9.639, 0.07824), (-0.4534, 9.639, 0.07824), (-0.4534, 9.639, 0.07824), (-0.4534, 9.639, 0.07824), (-0.4534, 9.639, 0.07824), (-0.291, 5.47, -0.03813), (-0.5612, 5.47, 0.005779), (-0.3609, 5.47, -0.06056), (-0.5024, 5.47, -0.03467), (-0.4385, 5.47, -0.06), (-0.2805, 5.47, 0.2002), (-0.4476, 5.47, 0.2536), (-0.6632, 5.47, 0.1141), (-0.6868, 5.47, 0.2275), (-0.6108, 5.47, 0.05576), (-0.2426, 5.47, 0.09287), (-0.249, 5.47, 0.01377), (-0.2557, 5.47, 0.1618), (-0.5963, 5.47, 0.245), (-0.3356, 5.47, 0.2223), (-0.7006, 5.47, 0.1778), (-0.6419, 7.599, 0.1534), (-0.6024, 7.599, 0.2146), (-0.5358, 7.599, 0.2517), (-0.4534, 7.599, 0.2645), (-0.3709, 7.599, 0.2517), (-0.3044, 7.599, 0.2146), (-0.2648, 7.599, 0.1534), (-0.2513, 7.599, 0.07824), (-0.6554, 7.599, 0.07824), (-0.6024, 7.599, -0.05813), (-0.6419, 7.599, 0.003085), (-0.5358, 7.599, -0.09524), (-0.4534, 7.599, -0.108), (-0.2648, 7.599, 0.003085), (-0.3044, 7.599, -0.05813), (-0.3709, 7.599, -0.09524), (0.3244, 7.599, -0.09524), (0.2578, 7.599, -0.05813), (0.2183, 7.599, 0.003085), (0.4068, 7.599, -0.108), (0.4893, 7.599, -0.09524), (0.5954, 7.599, 0.003085), (0.5558, 7.599, -0.05813), (0.6088, 7.599, 0.07824), (0.2048, 7.599, 0.07824), (0.2183, 7.599, 0.1534), (0.2578, 7.599, 0.2146), (0.3244, 7.599, 0.2517), (0.4068, 7.599, 0.2645), (0.4893, 7.599, 0.2517), (0.5558, 7.599, 0.2146), (0.5954, 7.599, 0.1534), (0.6541, 5.47, 0.1778), (0.2891, 5.47, 0.2223), (0.5497, 5.47, 0.245), (0.2092, 5.47, 0.1618), (0.2025, 5.47, 0.01377), (0.196, 5.47, 0.09287), (0.5643, 5.47, 0.05576), (0.6402, 5.47, 0.2275), (0.6167, 5.47, 0.1141), (0.401, 5.47, 0.2536), (0.234, 5.47, 0.2002), (0.3919, 5.47, -0.06), (0.4559, 5.47, -0.03467), (0.3144, 5.47, -0.06056), (0.5146, 5.47, 0.005779), (0.2445, 5.47, -0.03813), (0.4068, 9.639, 0.07824), (0.4068, 9.639, 0.07824), (0.4068, 9.639, 0.07824), (0.4068, 9.639, 0.07824), (0.4068, 9.639, 0.07824), (0.4068, 9.639, 0.07824), (0.4068, 9.639, 0.07824), (0.4068, 9.639, 0.07824), (0.4068, 9.639, 0.07824), (0.4068, 9.639, 0.07824), (0.4068, 9.639, 0.07824), (0.4068, 9.639, 0.07824), (0.4068, 9.639, 0.07824), (0.4068, 9.639, 0.07824), (0.4068, 9.639, 0.07824), (0.4068, 9.639, 0.07824)], [], [(27, 45, 39, 26), (45, 13, 6, 39), (24, 33, 32, 31), (0, 32, 33, 1), (31, 32, 40, 23), (32, 0, 8, 40), (29, 34, 33, 24), (34, 2, 1, 33), (22, 35, 34, 29), (35, 3, 2, 34), (30, 36, 35, 22), (36, 4, 3, 35), (21, 37, 36, 30), (37, 5, 4, 36), (28, 38, 37, 21), (38, 7, 5, 37), (26, 39, 38, 28), (39, 6, 7, 38), (23, 40, 42, 25), (40, 8, 10, 42), (17, 41, 43, 19), (41, 9, 11, 43), (25, 42, 41, 17), (42, 10, 9, 41), (19, 43, 44, 20), (43, 11, 12, 44), (20, 44, 47, 18), (44, 12, 15, 47), (16, 46, 45, 27), (46, 14, 13, 45), (18, 47, 46, 16), (47, 15, 14, 46), (48, 80, 81, 49), (77, 48, 49, 79), (49, 81, 82, 50), (79, 49, 50, 68), (51, 83, 80, 48), (75, 51, 48, 77), (52, 84, 83, 51), (76, 52, 51, 75), (53, 85, 86, 54), (70, 53, 54, 78), (54, 86, 84, 52), (78, 54, 52, 76), (55, 87, 85, 53), (72, 55, 53, 70), (56, 89, 88, 57), (69, 56, 57, 67), (57, 88, 90, 58), (67, 57, 58, 74), (58, 90, 91, 59), (74, 58, 59, 65), (59, 91, 92, 60), (65, 59, 60, 73), (60, 92, 93, 61), (73, 60, 61, 66), (61, 93, 94, 62), (66, 61, 62, 71), (63, 95, 87, 55), (64, 63, 55, 72), (95, 63, 62, 94), (71, 62, 63, 64), (50, 82, 89, 56), (68, 50, 56, 69)])
_uv = me_cylinder1_sep7_cy_001.uv_layers.new(name='UVTex')
_uv.uv.foreach_set('vector', [0.8677, 0.6581, 0.4338, 0.829, 0.4132, 0.8103, 0.8264, 0.6207, 0.4338, 0.829, 0.821, 0.5921, 0.821, 0.5921, 0.4132, 0.8103, 0.9312, 0.6581, 0.4656, 0.829, 0.4784, 0.822, 0.9567, 0.6439, 0.9717, 0.6206, 0.4784, 0.822, 0.4656, 0.829, 0.9717, 0.6206, 0.9312, 0.6581, 0.4656, 0.829, 0.4859, 0.8103, 0.9717, 0.6206, 0.4656, 0.829, 0.9767, 0.592, 0.9767, 0.592, 0.4859, 0.8103, 0.9312, 0.6581, 0.4656, 0.829, 0.4784, 0.822, 0.9567, 0.6439, 0.4656, 0.829, 0.9717, 0.6206, 0.9717, 0.6206, 0.4784, 0.822, 0.9767, 0.592, 0.4883, 0.796, 0.4497, 0.8315, 0.8995, 0.6629, 0.4883, 0.796, 0.9312, 0.6581, 0.9312, 0.6581, 0.4497, 0.8315, 0.821, 0.5921, 0.4105, 0.796, 0.4338, 0.829, 0.8677, 0.6581, 0.4105, 0.796, 0.8995, 0.6629, 0.8995, 0.6629, 0.4338, 0.829, 0.8264, 0.6207, 0.4132, 0.8103, 0.4209, 0.822, 0.8419, 0.644, 0.4132, 0.8103, 0.8677, 0.6581, 0.8677, 0.6581, 0.4209, 0.822, 0.8264, 0.6207, 0.4132, 0.8103, 0.4209, 0.822, 0.8419, 0.644, 0.4132, 0.8103, 0.8677, 0.6581, 0.8677, 0.6581, 0.4209, 0.822, 0.8677, 0.6581, 0.4338, 0.829, 0.4105, 0.796, 0.821, 0.5921, 0.4338, 0.829, 0.8264, 0.6207, 0.8264, 0.6207, 0.4105, 0.796, 0.9312, 0.6581, 0.4656, 0.829, 0.4883, 0.796, 0.9767, 0.592, 0.4656, 0.829, 0.9717, 0.6206, 0.9717, 0.6206, 0.4883, 0.796, 0.9312, 0.6581, 0.4656, 0.829, 0.4859, 0.8103, 0.9717, 0.6206, 0.4656, 0.829, 0.9567, 0.6439, 0.9567, 0.6439, 0.4859, 0.8103, 0.9312, 0.6581, 0.4656, 0.829, 0.4859, 0.8103, 0.9717, 0.6206, 0.4656, 0.829, 0.9567, 0.6439, 0.9567, 0.6439, 0.4859, 0.8103, 0.9767, 0.592, 0.4883, 0.796, 0.4656, 0.829, 0.9312, 0.6581, 0.4883, 0.796, 0.8995, 0.6629, 0.8995, 0.6629, 0.4656, 0.829, 0.821, 0.5921, 0.4105, 0.796, 0.4497, 0.8315, 0.8995, 0.6629, 0.4105, 0.796, 0.8677, 0.6581, 0.8677, 0.6581, 0.4497, 0.8315, 0.8264, 0.6207, 0.4132, 0.8103, 0.4338, 0.829, 0.8677, 0.6581, 0.4132, 0.8103, 0.8419, 0.644, 0.8419, 0.644, 0.4338, 0.829, 0.8264, 0.6207, 0.4132, 0.8103, 0.4338, 0.829, 0.8677, 0.6581, 0.4132, 0.8103, 0.8419, 0.644, 0.8419, 0.644, 0.4338, 0.829, 0.4132, 0.8103, 0.8419, 0.644, 0.8419, 0.644, 0.4338, 0.829, 0.8264, 0.6207, 0.4132, 0.8103, 0.4338, 0.829, 0.8677, 0.6581, 0.4132, 0.8103, 0.8419, 0.644, 0.8419, 0.644, 0.4338, 0.829, 0.8264, 0.6207, 0.4132, 0.8103, 0.4338, 0.829, 0.8677, 0.6581, 0.4105, 0.796, 0.8677, 0.6581, 0.8677, 0.6581, 0.4497, 0.8315, 0.821, 0.5921, 0.4105, 0.796, 0.4497, 0.8315, 0.8995, 0.6629, 0.4883, 0.796, 0.8995, 0.6629, 0.8995, 0.6629, 0.4656, 0.829, 0.9767, 0.592, 0.4883, 0.796, 0.4656, 0.829, 0.9312, 0.6581, 0.4656, 0.829, 0.9567, 0.6439, 0.9567, 0.6439, 0.4859, 0.8103, 0.9312, 0.6581, 0.4656, 0.829, 0.4859, 0.8103, 0.9717, 0.6206, 0.4656, 0.829, 0.9567, 0.6439, 0.9567, 0.6439, 0.4859, 0.8103, 0.9312, 0.6581, 0.4656, 0.829, 0.4859, 0.8103, 0.9717, 0.6206, 0.4656, 0.829, 0.9717, 0.6206, 0.9717, 0.6206, 0.4883, 0.796, 0.9312, 0.6581, 0.4656, 0.829, 0.4883, 0.796, 0.9767, 0.592, 0.4338, 0.829, 0.8264, 0.6207, 0.8264, 0.6207, 0.4105, 0.796, 0.8677, 0.6581, 0.4338, 0.829, 0.4105, 0.796, 0.821, 0.5921, 0.4132, 0.8103, 0.8677, 0.6581, 0.8677, 0.6581, 0.4209, 0.822, 0.8264, 0.6207, 0.4132, 0.8103, 0.4209, 0.822, 0.8419, 0.644, 0.4132, 0.8103, 0.8677, 0.6581, 0.8677, 0.6581, 0.4209, 0.822, 0.8264, 0.6207, 0.4132, 0.8103, 0.4209, 0.822, 0.8419, 0.644, 0.4105, 0.796, 0.8995, 0.6629, 0.8995, 0.6629, 0.4338, 0.829, 0.821, 0.5921, 0.4105, 0.796, 0.4338, 0.829, 0.8677, 0.6581, 0.4883, 0.796, 0.9312, 0.6581, 0.9312, 0.6581, 0.4497, 0.8315, 0.9767, 0.592, 0.4883, 0.796, 0.4497, 0.8315, 0.8995, 0.6629, 0.4656, 0.829, 0.9717, 0.6206, 0.9717, 0.6206, 0.4784, 0.822, 0.9312, 0.6581, 0.4656, 0.829, 0.4784, 0.822, 0.9567, 0.6439, 0.4656, 0.829, 0.9767, 0.592, 0.9767, 0.592, 0.4859, 0.8103, 0.9312, 0.6581, 0.4656, 0.829, 0.4859, 0.8103, 0.9717, 0.6206, 0.9717, 0.6206, 0.4784, 0.822, 0.4656, 0.829, 0.9717, 0.6206, 0.9312, 0.6581, 0.4656, 0.829, 0.4784, 0.822, 0.9567, 0.6439, 0.4338, 0.829, 0.821, 0.5921, 0.821, 0.5921, 0.4132, 0.8103, 0.8677, 0.6581, 0.4338, 0.829, 0.4132, 0.8103, 0.8264, 0.6207])
me_cylinder1_sep7_cy_001.materials.append(mat_material_001)
me_cylinder1_sep7_cy_001.use_remesh_preserve_volume = False
me_cylinder1_sep7_cy_001.use_remesh_preserve_attributes = False
me_cylinder1_sep7_cy_001.use_mirror_vertex_groups = False
me_cylinder1_sep7_cy_001.update()

# ---- objects
ob_plane = bpy.data.objects.new('Plane', me_plane)
ob_camera_002 = bpy.data.objects.new('Camera.002', cam_camera_002)
ob_cylinder1_sep7_cy_001 = bpy.data.objects.new('cylinder1_sep7_cy.001', me_cylinder1_sep7_cy_001)

# ---- transforms, parenting, visibility, modifiers, constraints
ob_plane.location = (0.0, -5.96e-08, 0.0)
ob_plane.scale = (0.5814, 0.5814, 0.5814)
ob_plane.lock_rotations_4d = False
ob_plane.empty_display_type = 'ARROWS'
ob_plane.lineart.crease_threshold = 0.0
_m = ob_plane.modifiers.new('EdgeSplit', 'EDGE_SPLIT')
_m.use_edge_angle = False
ob_camera_002.location = (-9.0, 0.0, 9.0)
ob_camera_002.rotation_euler = (0.7854, 0.0, -1.571)
ob_camera_002.scale = (0.92, 0.92, 0.92)
ob_camera_002.lock_rotations_4d = False
ob_camera_002.empty_display_type = 'ARROWS'
ob_camera_002.lineart.crease_threshold = 0.0
ob_cylinder1_sep7_cy_001.location = (-9.313e-10, 0.0, -3.725e-09)
ob_cylinder1_sep7_cy_001.scale = (0.5092, 0.5092, 0.5092)
ob_cylinder1_sep7_cy_001.lock_rotations_4d = False
ob_cylinder1_sep7_cy_001.empty_display_type = 'ARROWS'
ob_cylinder1_sep7_cy_001.color = (0.0, 0.0, 0.0, 1.0)
ob_cylinder1_sep7_cy_001.lineart.crease_threshold = 0.0

# ---- collection membership
col_collection_1.objects.link(ob_plane)
col_collection_1.objects.link(ob_camera_002)
col_collection_9.objects.link(ob_cylinder1_sep7_cy_001)

# ---- scene / render settings (as saved in the file)
scene.camera = ob_camera_002
scene.frame_start = 1; scene.frame_end = 250; scene.frame_set(1)
scene.render.engine = 'BLENDER_EEVEE_NEXT'
scene.render.image_settings.color_mode = 'RGB'
scene.render.image_settings.compression = 90
scene.render.resolution_x = 500
scene.render.resolution_y = 500
scene.render.pixel_aspect_x = 100.0
scene.render.pixel_aspect_y = 100.0
scene.render.fps = 25
scene.render.dither_intensity = 0.0
scene.render.film_transparent = True
scene.render.use_compositing = False
scene.render.use_sequencer = False
scene.render.bake_margin = 2
scene.render.bake_bias = 0.0
scene.render.use_stamp_time = False
scene.render.use_stamp_date = False
scene.render.use_stamp_frame = False
scene.render.use_stamp_camera = False
scene.render.use_stamp_scene = False
scene.render.use_stamp_filename = False
scene.render.use_stamp_render_time = False
scene.render.stamp_font_size = 0
scene.cycles.use_denoising = False
scene.cycles.samples = 10
scene.cycles.sampling_pattern = 'TABULATED_SOBOL'
scene.cycles.light_sampling_threshold = 0.0
scene.cycles.use_adaptive_sampling = False
scene.cycles.use_light_tree = False
scene.cycles.blur_glossy = 0.0
scene.cycles.volume_bounces = 1
scene.cycles.pixel_filter_type = 'GAUSSIAN'
scene.cycles.sample_clamp_indirect = 0.0
scene.view_settings.view_transform = 'Raw'
bpy.context.view_layer.update()

# ---- added for rendering (the .blend has no usable light): sun
light_auto_sun = bpy.data.lights.new('AutoSun', 'SUN')
light_auto_sun.energy = 3.0
light_auto_sun.angle = 0.0523599
ob_auto_sun = bpy.data.objects.new('AutoSun', light_auto_sun)
scene.collection.objects.link(ob_auto_sun)
ob_auto_sun.rotation_euler = (0.872665, 0.174533, 0.523599)
bpy.context.view_layer.update()
